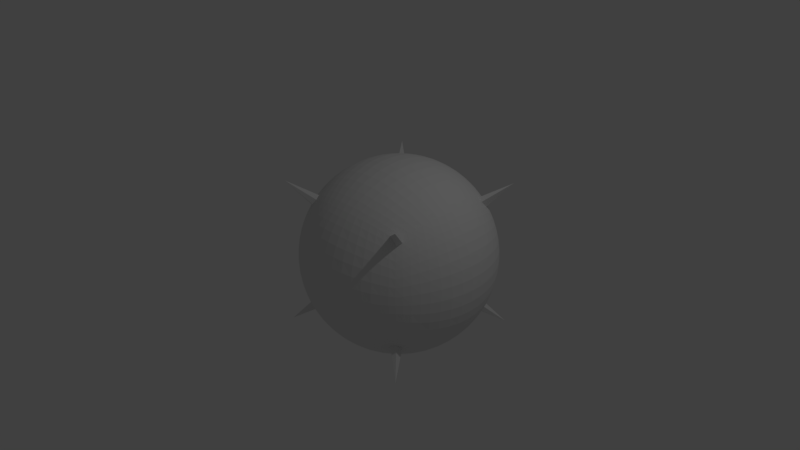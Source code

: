 # Source: CubeToSphere-17.blend  (saved by Blender 2.79.0; exported with 4.5.12 LTS)
import bpy
from mathutils import Matrix  # noqa: F401  (used for matrix-valued properties, if any)

bpy.ops.wm.read_factory_settings(use_empty=True)
scene = bpy.context.scene
scene.name = 'Scene'

# ---- collections
col_collection_1 = bpy.data.collections.new('Collection 1'); scene.collection.children.link(col_collection_1)

# ---- materials (node trees are filled in below, after node groups)
mat_material = bpy.data.materials.new('Material')
mat_material.alpha_threshold = 0.0
mat_material.use_transparent_shadow = False
mat_material.roughness = 0.5
mat_material.line_color = (0.0, 0.0, 0.0, 1.0)

# ---- material node trees

# ---- world
world_world = bpy.data.worlds.new('World'); scene.world = world_world
world_world.color = (0.05088, 0.05088, 0.05088)
world_world.use_sun_shadow = False
world_world.sun_shadow_jitter_overblur = 0.0
world_world.cycles.sampling_method = 'MANUAL'

# ---- cameras
cam_camera = bpy.data.cameras.new('Camera')
cam_camera.clip_end = 100.0
cam_camera.lens = 35.0
cam_camera.sensor_width = 32.0
cam_camera.sensor_height = 18.0
cam_camera.ortho_scale = 7.314
cam_camera.dof.focus_distance = 0.0
cam_camera.dof.aperture_fstop = 128.0

# ---- lights
light_lamp = bpy.data.lights.new('Lamp', 'POINT')
light_lamp.transmission_factor = 0.0
light_lamp.cutoff_distance = 30.0
light_lamp.energy = 100.0
light_lamp.shadow_buffer_clip_start = 1.001
light_lamp.shadow_soft_size = 0.1
light_lamp.shadow_maximum_resolution = 0.006
light_lamp.use_absolute_resolution = True

# ---- meshes
me_cube = bpy.data.meshes.new('Cube')
me_cube.from_pydata([(1.0, 1.0, -1.0), (1.0, -1.0, -1.0), (-1.0, -1.0, -1.0), (-1.0, 1.0, -1.0), (1.0, 1.0, 1.0), (1.0, -1.0, 1.0), (-1.0, -1.0, 1.0), (-1.0, 1.0, 1.0), (0.9073, -5.759e-08, -0.9073), (1.598e-07, 0.9073, -0.9073), (0.9073, 0.9073, 0.0), (-2.4e-09, -0.9073, -0.9073), (0.9073, -0.9073, 0.0), (-0.9073, 2.669e-07, -0.9073), (-0.9073, -0.9073, 0.0), (-0.9073, 0.9073, 0.0), (0.9073, -4.902e-07, 0.9073), (2.139e-07, 0.9073, 0.9073), (-4.891e-07, -0.9073, 0.9073), (-0.9073, 1.587e-07, 0.9073), (3.132e-07, 1.283, 0.0), (-1.283, 3.166e-07, 0.0), (-3.751e-07, -1.283, 0.0), (1.283, -3.717e-07, 0.0), (-1.839e-07, -2.187e-07, 1.283), (8.381e-08, 1.637e-07, -1.283), (0.8554, -0.4277, -0.8554), (-0.4277, 0.8554, -0.8554), (0.8554, 0.8554, 0.4277), (-0.4277, -0.8554, -0.8554), (0.8554, -0.8554, 0.4277), (-0.8554, 0.4277, -0.8554), (-0.8554, -0.8554, 0.4277), (-0.8554, 0.8554, 0.4277), (0.8554, -0.4277, 0.8554), (-0.4277, 0.8554, 0.8554), (-0.4277, -0.8554, 0.8554), (-0.8554, 0.4277, 0.8554), (0.8554, 0.4277, -0.8554), (0.4277, 0.8554, -0.8554), (0.8554, 0.8554, -0.4277), (0.4277, -0.8554, -0.8554), (0.8554, -0.8554, -0.4277), (-0.8554, -0.4277, -0.8554), (-0.8554, -0.8554, -0.4277), (-0.8554, 0.8554, -0.4277), (0.8554, 0.4277, 0.8554), (0.4277, 0.8554, 0.8554), (0.4277, -0.8554, 0.8554), (-0.8554, -0.4277, 0.8554), (-0.5738, 1.148, 0.0), (0.5738, 1.148, 0.0), (2.774e-07, 1.148, 0.5738), (2.432e-07, 1.148, -0.5738), (-1.148, 0.5738, 0.0), (-1.148, -0.5738, 0.0), (-1.148, 3.134e-07, -0.5738), (-1.148, 2.45e-07, 0.5738), (-0.5738, -1.148, 0.0), (0.5738, -1.148, 0.0), (-1.672e-07, -1.148, -0.5738), (-4.75e-07, -1.148, 0.5738), (1.148, -0.5738, 0.0), (1.148, 0.5738, 0.0), (1.148, -1.996e-07, -0.5738), (1.148, -4.732e-07, 0.5738), (-3.895e-07, -0.5738, 1.148), (5.513e-08, 0.5738, 1.148), (0.5738, -4.048e-07, 1.148), (-0.5738, 5.59e-09, 1.148), (-0.5738, 2.45e-07, -1.148), (0.5738, 3.979e-08, -1.148), (1.406e-07, 0.5738, -1.148), (3.802e-08, -0.5738, -1.148), (0.5238, -0.5238, -1.048), (0.5238, 0.5238, -1.048), (-0.5238, 0.5238, -1.048), (-0.5238, 0.5238, 1.048), (0.5238, 0.5238, 1.048), (0.5238, -0.5238, 1.048), (1.048, 0.5238, 0.5238), (1.048, 0.5238, -0.5238), (1.048, -0.5238, -0.5238), (0.5238, -1.048, 0.5238), (0.5238, -1.048, -0.5238), (-0.5238, -1.048, -0.5238), (-1.048, -0.5238, 0.5238), (-1.048, -0.5238, -0.5238), (-1.048, 0.5238, -0.5238), (0.5238, 1.048, -0.5238), (0.5238, 1.048, 0.5238), (-0.5238, 1.048, 0.5238), (-0.5238, 1.048, -0.5238), (-1.048, 0.5238, 0.5238), (-0.5238, -1.048, 0.5238), (1.048, -0.5238, 0.5238), (-0.5238, -0.5238, 1.048), (-0.5238, -0.5238, -1.048), (0.8015, -0.6012, -0.8015), (-0.6012, 0.8015, -0.8015), (0.8015, 0.8015, 0.6012), (-0.6012, -0.8015, -0.8015), (0.8015, -0.8015, 0.6012), (-0.8015, 0.6012, -0.8015), (-0.8015, -0.8015, 0.6012), (-0.8015, 0.8015, 0.6012), (0.8015, -0.6012, 0.8015), (-0.6012, 0.8015, 0.8015), (-0.6012, -0.8015, 0.8015), (-0.8015, 0.6012, 0.8015), (0.8934, 0.2234, -0.8934), (0.2234, 0.8934, -0.8934), (0.8934, 0.8934, -0.2234), (0.2234, -0.8934, -0.8934), (0.8934, -0.8934, -0.2234), (-0.8934, -0.2234, -0.8934), (-0.8934, -0.8934, -0.2234), (-0.8934, 0.8934, -0.2234), (0.8934, 0.2234, 0.8934), (0.2234, 0.8934, 0.8934), (0.2234, -0.8934, 0.8934), (-0.8934, -0.2234, 0.8934), (-0.7699, 1.026, 0.0), (0.3112, 1.245, 0.0), (2.454e-07, 1.026, 0.7699), (2.846e-07, 1.245, -0.3112), (-1.026, 0.7699, 0.0), (-1.245, -0.3112, 0.0), (-1.026, 2.916e-07, -0.7699), (-1.245, 2.875e-07, 0.3112), (-0.7699, -1.026, 0.0), (0.3112, -1.245, 0.0), (-7.579e-08, -1.026, -0.7699), (-4.388e-07, -1.245, 0.3112), (1.026, -0.7699, 0.0), (1.245, 0.3112, 0.0), (1.026, -1.214e-07, -0.7699), (1.245, -4.359e-07, 0.3112), (-4.505e-07, -0.7699, 1.026), (-5.858e-08, 0.3112, 1.245), (0.7699, -4.579e-07, 1.026), (-0.3112, -1.02e-07, 1.245), (-0.7699, 2.61e-07, -1.026), (0.3112, 1.02e-07, -1.245), (1.536e-07, 0.7699, -1.026), (6.198e-08, -0.3112, -1.245), (0.8934, -0.2234, -0.8934), (-0.2234, 0.8934, -0.8934), (0.8934, 0.8934, 0.2234), (-0.2234, -0.8934, -0.8934), (0.8934, -0.8934, 0.2234), (-0.8934, 0.2234, -0.8934), (-0.8934, -0.8934, 0.2234), (-0.8934, 0.8934, 0.2234), (0.8934, -0.2234, 0.8934), (-0.2234, 0.8934, 0.8934), (-0.2234, -0.8934, 0.8934), (-0.8934, 0.2234, 0.8934), (0.8015, 0.6012, -0.8015), (0.6012, 0.8015, -0.8015), (0.8015, 0.8015, -0.6012), (0.6012, -0.8015, -0.8015), (0.8015, -0.8015, -0.6012), (-0.8015, -0.6012, -0.8015), (-0.8015, -0.8015, -0.6012), (-0.8015, 0.8015, -0.6012), (0.8015, 0.6012, 0.8015), (0.6012, 0.8015, 0.8015), (0.6012, -0.8015, 0.8015), (-0.8015, -0.6012, 0.8015), (-0.3112, 1.245, 0.0), (0.7699, 1.026, 0.0), (3.031e-07, 1.245, 0.3112), (1.995e-07, 1.026, -0.7699), (-1.245, 0.3112, 0.0), (-1.026, -0.7699, 0.0), (-1.245, 3.246e-07, -0.3112), (-1.026, 1.998e-07, 0.7699), (-0.3112, -1.245, 0.0), (0.7699, -1.026, 0.0), (-2.719e-07, -1.245, -0.3112), (-4.888e-07, -1.026, 0.7699), (1.245, -0.3112, 0.0), (1.026, 0.7699, 0.0), (1.245, -2.875e-07, -0.3112), (1.026, -4.885e-07, 0.7699), (-2.997e-07, -0.3112, 1.245), (1.46e-07, 0.7699, 1.026), (0.3112, -3.246e-07, 1.245), (-0.7699, 9.278e-08, 1.026), (-0.3112, 2.133e-07, -1.245), (0.7699, -1.429e-08, -1.026), (1.176e-07, 0.3112, -1.245), (1.598e-08, -0.7699, -1.026), (0.28, -0.56, -1.12), (0.7148, -0.4765, -0.9531), (0.56, -0.28, -1.12), (0.4765, -0.7148, -0.9531), (0.28, 0.56, -1.12), (0.7148, 0.4765, -0.9531), (0.4765, 0.7148, -0.9531), (0.56, 0.28, -1.12), (-0.7148, 0.4765, -0.9531), (-0.28, 0.56, -1.12), (-0.4765, 0.7148, -0.9531), (-0.56, 0.28, -1.12), (-0.56, 0.28, 1.12), (-0.4765, 0.7148, 0.9531), (-0.28, 0.56, 1.12), (-0.7148, 0.4765, 0.9531), (0.56, 0.28, 1.12), (0.4765, 0.7148, 0.9531), (0.7148, 0.4765, 0.9531), (0.28, 0.56, 1.12), (0.4765, -0.7148, 0.9531), (0.56, -0.28, 1.12), (0.7148, -0.4765, 0.9531), (0.28, -0.56, 1.12), (1.12, 0.28, 0.56), (0.9531, 0.7148, 0.4765), (1.12, 0.56, 0.28), (0.9531, 0.4765, 0.7148), (1.12, 0.28, -0.56), (0.9531, 0.7148, -0.4765), (0.9531, 0.4765, -0.7148), (1.12, 0.56, -0.28), (0.9531, -0.7148, -0.4765), (1.12, -0.28, -0.56), (0.9531, -0.4765, -0.7148), (1.12, -0.56, -0.28), (0.28, -1.12, 0.56), (0.7148, -0.9531, 0.4765), (0.56, -1.12, 0.28), (0.4765, -0.9531, 0.7148), (0.28, -1.12, -0.56), (0.7148, -0.9531, -0.4765), (0.4765, -0.9531, -0.7148), (0.56, -1.12, -0.28), (-0.7148, -0.9531, -0.4765), (-0.28, -1.12, -0.56), (-0.4765, -0.9531, -0.7148), (-0.56, -1.12, -0.28), (-1.12, -0.28, 0.56), (-0.9531, -0.7148, 0.4765), (-1.12, -0.56, 0.28), (-0.9531, -0.4765, 0.7148), (-1.12, -0.28, -0.56), (-0.9531, -0.7148, -0.4765), (-0.9531, -0.4765, -0.7148), (-1.12, -0.56, -0.28), (-0.9531, 0.7148, -0.4765), (-1.12, 0.28, -0.56), (-0.9531, 0.4765, -0.7148), (-1.12, 0.56, -0.28), (0.28, 1.12, -0.56), (0.7148, 0.9531, -0.4765), (0.56, 1.12, -0.28), (0.4765, 0.9531, -0.7148), (0.28, 1.12, 0.56), (0.7148, 0.9531, 0.4765), (0.4765, 0.9531, 0.7148), (0.56, 1.12, 0.28), (-0.7148, 0.9531, 0.4765), (-0.28, 1.12, 0.56), (-0.4765, 0.9531, 0.7148), (-0.56, 1.12, 0.28), (-0.7148, 0.9531, -0.4765), (-0.28, 1.12, -0.56), (-0.56, 1.12, -0.28), (-0.4765, 0.9531, -0.7148), (-0.9531, 0.7148, 0.4765), (-1.12, 0.28, 0.56), (-1.12, 0.56, 0.28), (-0.9531, 0.4765, 0.7148), (-0.7148, -0.9531, 0.4765), (-0.28, -1.12, 0.56), (-0.56, -1.12, 0.28), (-0.4765, -0.9531, 0.7148), (0.9531, -0.7148, 0.4765), (1.12, -0.28, 0.56), (1.12, -0.56, 0.28), (0.9531, -0.4765, 0.7148), (-0.4765, -0.7148, 0.9531), (-0.56, -0.28, 1.12), (-0.28, -0.56, 1.12), (-0.7148, -0.4765, 0.9531), (-0.7148, -0.4765, -0.9531), (-0.28, -0.56, -1.12), (-0.56, -0.28, -1.12), (-0.4765, -0.7148, -0.9531), (-0.2516, -0.7549, -1.007), (-0.3024, -0.3024, -1.21), (-0.7549, -0.2516, -1.007), (-0.7549, -0.2516, 1.007), (-0.3024, -0.3024, 1.21), (-0.2516, -0.7549, 1.007), (1.007, -0.2516, 0.7549), (1.21, -0.3024, 0.3024), (1.007, -0.7549, 0.2516), (-0.2516, -1.007, 0.7549), (-0.3024, -1.21, 0.3024), (-0.7549, -1.007, 0.2516), (-1.007, 0.2516, 0.7549), (-1.21, 0.3024, 0.3024), (-1.007, 0.7549, 0.2516), (-0.2516, 1.007, -0.7549), (-0.3024, 1.21, -0.3024), (-0.7549, 1.007, -0.2516), (-0.3024, 1.21, 0.3024), (-0.2516, 1.007, 0.7549), (-0.6601, 0.8802, 0.6601), (0.7549, 1.007, 0.2516), (0.6601, 0.8802, 0.6601), (0.2516, 1.007, 0.7549), (0.6601, 0.8802, -0.6601), (0.7549, 1.007, -0.2516), (0.3024, 1.21, -0.3024), (-1.21, 0.3024, -0.3024), (-1.007, 0.2516, -0.7549), (-0.8802, 0.6601, -0.6601), (-1.007, -0.7549, -0.2516), (-0.8802, -0.6601, -0.6601), (-1.007, -0.2516, -0.7549), (-0.8802, -0.6601, 0.6601), (-1.007, -0.7549, 0.2516), (-1.21, -0.3024, 0.3024), (-0.3024, -1.21, -0.3024), (-0.2516, -1.007, -0.7549), (-0.6601, -0.8802, -0.6601), (0.7549, -1.007, -0.2516), (0.6601, -0.8802, -0.6601), (0.2516, -1.007, -0.7549), (0.6601, -0.8802, 0.6601), (0.7549, -1.007, 0.2516), (0.3024, -1.21, 0.3024), (1.21, -0.3024, -0.3024), (1.007, -0.2516, -0.7549), (0.8802, -0.6601, -0.6601), (1.007, 0.7549, -0.2516), (0.8802, 0.6601, -0.6601), (1.007, 0.2516, -0.7549), (0.8802, 0.6601, 0.6601), (1.007, 0.7549, 0.2516), (1.21, 0.3024, 0.3024), (0.3024, -0.3024, 1.21), (0.7549, -0.2516, 1.007), (0.6601, -0.6601, 0.8802), (0.2516, 0.7549, 1.007), (0.6601, 0.6601, 0.8802), (0.7549, 0.2516, 1.007), (-0.6601, 0.6601, 0.8802), (-0.2516, 0.7549, 1.007), (-0.3024, 0.3024, 1.21), (-0.3024, 0.3024, -1.21), (-0.2516, 0.7549, -1.007), (-0.6601, 0.6601, -0.8802), (0.7549, 0.2516, -1.007), (0.6601, 0.6601, -0.8802), (0.2516, 0.7549, -1.007), (0.6601, -0.6601, -0.8802), (0.7549, -0.2516, -1.007), (0.3024, -0.3024, -1.21), (0.2516, -0.7549, -1.007), (0.3024, 0.3024, -1.21), (-0.7549, 0.2516, -1.007), (-0.7549, 0.2516, 1.007), (0.3024, 0.3024, 1.21), (0.2516, -0.7549, 1.007), (1.007, 0.2516, 0.7549), (1.21, 0.3024, -0.3024), (1.007, -0.7549, -0.2516), (0.2516, -1.007, 0.7549), (0.3024, -1.21, -0.3024), (-0.7549, -1.007, -0.2516), (-1.007, -0.2516, 0.7549), (-1.21, -0.3024, -0.3024), (-1.007, 0.7549, -0.2516), (0.2516, 1.007, -0.7549), (0.3024, 1.21, 0.3024), (-0.7549, 1.007, 0.2516), (-0.6601, 0.8802, -0.6601), (-0.8802, 0.6601, 0.6601), (-0.6601, -0.8802, 0.6601), (0.8802, -0.6601, 0.6601), (-0.6601, -0.6601, 0.8802), (-0.6601, -0.6601, -0.8802), (0.7715, -0.6751, -0.7715), (-0.6751, 0.7715, -0.7715), (0.7715, 0.7715, 0.6751), (-0.6751, -0.7715, -0.7715), (0.7715, -0.7715, 0.6751), (-0.7715, 0.6751, -0.7715), (-0.7715, -0.7715, 0.6751), (-0.7715, 0.7715, 0.6751), (0.7715, -0.6751, 0.7715), (-0.6751, 0.7715, 0.7715), (-0.6751, -0.7715, 0.7715), (-0.7715, 0.6751, 0.7715), (0.9038, 0.113, -0.9038), (0.113, 0.9038, -0.9038), (0.9038, 0.9038, -0.113), (0.113, -0.9038, -0.9038), (0.9038, -0.9038, -0.113), (-0.9038, -0.113, -0.9038), (-0.9038, -0.9038, -0.113), (-0.9038, 0.9038, -0.113), (0.9038, 0.113, 0.9038), (0.113, 0.9038, 0.9038), (0.113, -0.9038, 0.9038), (-0.9038, -0.113, 0.9038), (-0.8449, 0.9656, 0.0), (0.1591, 1.273, 0.0), (2.293e-07, 0.9656, 0.8449), (3.011e-07, 1.273, -0.1591), (-0.9656, 0.8449, 0.0), (-1.273, -0.1591, 0.0), (-0.9656, 2.793e-07, -0.8449), (-1.273, 3.044e-07, 0.1591), (-0.8449, -0.9656, 0.0), (0.1591, -1.273, 0.0), (-3.686e-08, -0.9656, -0.8449), (-4.103e-07, -1.273, 0.1591), (0.9656, -0.8449, 0.0), (1.273, 0.1591, 0.0), (0.9656, -8.764e-08, -0.8449), (1.273, -4.07e-07, 0.1591), (-4.721e-07, -0.8449, 0.9656), (-1.21e-07, 0.1591, 1.273), (0.8449, -4.761e-07, 0.9656), (-0.1591, -1.604e-07, 1.273), (-0.8449, 2.649e-07, -0.9656), (0.1591, 1.337e-07, -1.273), (1.574e-07, 0.8449, -0.9656), (7.347e-08, -0.1591, -1.273), (0.877, -0.3289, -0.877), (-0.3289, 0.877, -0.877), (0.877, 0.877, 0.3289), (-0.3289, -0.877, -0.877), (0.877, -0.877, 0.3289), (-0.877, 0.3289, -0.877), (-0.877, -0.877, 0.3289), (-0.877, 0.877, 0.3289), (0.877, -0.3289, 0.877), (-0.3289, 0.877, 0.877), (-0.3289, -0.877, 0.877), (-0.877, 0.3289, 0.877), (0.8299, 0.5187, -0.8299), (0.5187, 0.8299, -0.8299), (0.8299, 0.8299, -0.5187), (0.5187, -0.8299, -0.8299), (0.8299, -0.8299, -0.5187), (-0.8299, -0.5187, -0.8299), (-0.8299, -0.8299, -0.5187), (-0.8299, 0.8299, -0.5187), (0.8299, 0.5187, 0.8299), (0.5187, 0.8299, 0.8299), (0.5187, -0.8299, 0.8299), (-0.8299, -0.5187, 0.8299), (-0.4505, 1.201, 0.0), (0.68, 1.088, 0.0), (2.916e-07, 1.201, 0.4505), (2.212e-07, 1.088, -0.68), (-1.201, 0.4505, 0.0), (-1.088, -0.68, 0.0), (-1.201, 3.209e-07, -0.4505), (-1.088, 2.222e-07, 0.68), (-0.4505, -1.201, 0.0), (0.68, -1.088, 0.0), (-2.186e-07, -1.201, -0.4505), (-4.841e-07, -1.088, 0.68), (1.201, -0.4505, 0.0), (1.088, 0.68, 0.0), (1.201, -2.43e-07, -0.4505), (1.088, -4.831e-07, 0.68), (-3.484e-07, -0.4505, 1.201), (1.036e-07, 0.68, 1.088), (0.4505, -3.683e-07, 1.201), (-0.68, 5.197e-08, 1.088), (-0.4505, 2.314e-07, -1.201), (0.68, 1.144e-08, -1.088), (1.305e-07, 0.4505, -1.201), (2.66e-08, -0.68, -1.088), (0.1426, -0.5703, -1.141), (0.6261, -0.5009, -1.002), (0.5703, -0.1426, -1.141), (0.5009, -0.6261, -1.002), (0.1426, 0.5703, -1.141), (0.6261, 0.5009, -1.002), (0.4519, 0.7908, -0.9038), (0.544, 0.408, -1.088), (-0.7908, 0.4519, -0.9038), (-0.408, 0.544, -1.088), (-0.4519, 0.7908, -0.9038), (-0.544, 0.408, -1.088), (-0.5703, 0.1426, 1.141), (-0.5009, 0.6261, 1.002), (-0.1426, 0.5703, 1.141), (-0.6261, 0.5009, 1.002), (0.5703, 0.1426, 1.141), (0.5009, 0.6261, 1.002), (0.7908, 0.4519, 0.9038), (0.408, 0.544, 1.088), (0.4519, -0.7908, 0.9038), (0.544, -0.408, 1.088), (0.7908, -0.4519, 0.9038), (0.408, -0.544, 1.088), (1.141, 0.1426, 0.5703), (1.002, 0.6261, 0.5009), (1.141, 0.5703, 0.1426), (1.002, 0.5009, 0.6261), (1.141, 0.1426, -0.5703), (1.002, 0.6261, -0.5009), (0.9038, 0.4519, -0.7908), (1.088, 0.544, -0.408), (0.9038, -0.7908, -0.4519), (1.088, -0.408, -0.544), (0.9038, -0.4519, -0.7908), (1.088, -0.544, -0.408), (0.1426, -1.141, 0.5703), (0.6261, -1.002, 0.5009), (0.5703, -1.141, 0.1426), (0.5009, -1.002, 0.6261), (0.1426, -1.141, -0.5703), (0.6261, -1.002, -0.5009), (0.4519, -0.9038, -0.7908), (0.544, -1.088, -0.408), (-0.7908, -0.9038, -0.4519), (-0.408, -1.088, -0.544), (-0.4519, -0.9038, -0.7908), (-0.544, -1.088, -0.408), (-1.141, -0.1426, 0.5703), (-1.002, -0.6261, 0.5009), (-1.141, -0.5703, 0.1426), (-1.002, -0.5009, 0.6261), (-1.141, -0.1426, -0.5703), (-1.002, -0.6261, -0.5009), (-0.9038, -0.4519, -0.7908), (-1.088, -0.544, -0.408), (-0.9038, 0.7908, -0.4519), (-1.088, 0.408, -0.544), (-0.9038, 0.4519, -0.7908), (-1.088, 0.544, -0.408), (0.1426, 1.141, -0.5703), (0.6261, 1.002, -0.5009), (0.5703, 1.141, -0.1426), (0.5009, 1.002, -0.6261), (0.1426, 1.141, 0.5703), (0.6261, 1.002, 0.5009), (0.4519, 0.9038, 0.7908), (0.544, 1.088, 0.408), (-0.7908, 0.9038, 0.4519), (-0.408, 1.088, 0.544), (-0.4519, 0.9038, 0.7908), (-0.544, 1.088, 0.408), (-0.7908, 0.9038, -0.4519), (-0.408, 1.088, -0.544), (-0.5703, 1.141, -0.1426), (-0.5009, 1.002, -0.6261), (-0.9038, 0.7908, 0.4519), (-1.088, 0.408, 0.544), (-1.141, 0.5703, 0.1426), (-1.002, 0.5009, 0.6261), (-0.7908, -0.9038, 0.4519), (-0.408, -1.088, 0.544), (-0.5703, -1.141, 0.1426), (-0.5009, -1.002, 0.6261), (0.9038, -0.7908, 0.4519), (1.088, -0.408, 0.544), (1.141, -0.5703, 0.1426), (1.002, -0.5009, 0.6261), (-0.4519, -0.7908, 0.9038), (-0.544, -0.408, 1.088), (-0.1426, -0.5703, 1.141), (-0.6261, -0.5009, 1.002), (-0.7908, -0.4519, -0.9038), (-0.408, -0.544, -1.088), (-0.5703, -0.1426, -1.141), (-0.5009, -0.6261, -1.002), (0.8299, -0.5187, -0.8299), (-0.5187, 0.8299, -0.8299), (0.8299, 0.8299, 0.5187), (-0.5187, -0.8299, -0.8299), (0.8299, -0.8299, 0.5187), (-0.8299, 0.5187, -0.8299), (-0.8299, -0.8299, 0.5187), (-0.8299, 0.8299, 0.5187), (0.8299, -0.5187, 0.8299), (-0.5187, 0.8299, 0.8299), (-0.5187, -0.8299, 0.8299), (-0.8299, 0.5187, 0.8299), (0.877, 0.3289, -0.877), (0.3289, 0.877, -0.877), (0.877, 0.877, -0.3289), (0.3289, -0.877, -0.877), (0.877, -0.877, -0.3289), (-0.877, -0.3289, -0.877), (-0.877, -0.877, -0.3289), (-0.877, 0.877, -0.3289), (0.877, 0.3289, 0.877), (0.3289, 0.877, 0.877), (0.3289, -0.877, 0.877), (-0.877, -0.3289, 0.877), (-0.68, 1.088, 0.0), (0.4505, 1.201, 0.0), (2.617e-07, 1.088, 0.68), (2.648e-07, 1.201, -0.4505), (-1.088, 0.68, 0.0), (-1.201, -0.4505, 0.0), (-1.088, 3.033e-07, -0.68), (-1.201, 2.672e-07, 0.4505), (-0.68, -1.088, 0.0), (0.4505, -1.201, 0.0), (-1.193e-07, -1.088, -0.68), (-4.602e-07, -1.201, 0.4505), (1.088, -0.68, 0.0), (1.201, 0.4505, 0.0), (1.088, -1.588e-07, -0.68), (1.201, -4.578e-07, 0.4505), (-4.233e-07, -0.68, 1.088), (7.382e-10, 0.4505, 1.201), (0.68, -4.344e-07, 1.088), (-0.4505, -4.608e-08, 1.201), (-0.68, 2.546e-07, -1.088), (0.4505, 7.028e-08, -1.201), (1.482e-07, 0.68, -1.088), (4.997e-08, -0.4505, -1.201), (0.9038, -0.113, -0.9038), (-0.113, 0.9038, -0.9038), (0.9038, 0.9038, 0.113), (-0.113, -0.9038, -0.9038), (0.9038, -0.9038, 0.113), (-0.9038, 0.113, -0.9038), (-0.9038, -0.9038, 0.113), (-0.9038, 0.9038, 0.113), (0.9038, -0.113, 0.9038), (-0.113, 0.9038, 0.9038), (-0.113, -0.9038, 0.9038), (-0.9038, 0.113, 0.9038), (0.7715, 0.6751, -0.7715), (0.6751, 0.7715, -0.7715), (0.7715, 0.7715, -0.6751), (0.6751, -0.7715, -0.7715), (0.7715, -0.7715, -0.6751), (-0.7715, -0.6751, -0.7715), (-0.7715, -0.7715, -0.6751), (-0.7715, 0.7715, -0.6751), (0.7715, 0.6751, 0.7715), (0.6751, 0.7715, 0.7715), (0.6751, -0.7715, 0.7715), (-0.7715, -0.6751, 0.7715), (-0.1591, 1.273, 0.0), (0.8449, 0.9656, 0.0), (3.106e-07, 1.273, 0.1591), (1.79e-07, 0.9656, -0.8449), (-1.273, 0.1591, 0.0), (-0.9656, -0.8449, 0.0), (-1.273, 3.234e-07, -0.1591), (-0.9656, 1.786e-07, 0.8449), (-0.1591, -1.273, 0.0), (0.8449, -0.9656, 0.0), (-3.249e-07, -1.273, -0.1591), (-4.901e-07, -0.9656, 0.8449), (1.273, -0.1591, 0.0), (0.9656, 0.8449, 0.0), (1.273, -3.312e-07, -0.1591), (0.9656, -4.905e-07, 0.8449), (-2.443e-07, -0.1591, 1.273), (1.826e-07, 0.8449, 0.9656), (0.1591, -2.742e-07, 1.273), (-0.8449, 1.282e-07, 0.9656), (-0.1591, 1.906e-07, -1.273), (0.8449, -3.727e-08, -0.9656), (1.019e-07, 0.1591, -1.273), (6.305e-09, -0.8449, -0.9656), (0.408, -0.544, -1.088), (0.7908, -0.4519, -0.9038), (0.544, -0.408, -1.088), (0.4519, -0.7908, -0.9038), (0.408, 0.544, -1.088), (0.7908, 0.4519, -0.9038), (0.5009, 0.6261, -1.002), (0.5703, 0.1426, -1.141), (-0.6261, 0.5009, -1.002), (-0.1426, 0.5703, -1.141), (-0.5009, 0.6261, -1.002), (-0.5703, 0.1426, -1.141), (-0.544, 0.408, 1.088), (-0.4519, 0.7908, 0.9038), (-0.408, 0.544, 1.088), (-0.7908, 0.4519, 0.9038), (0.544, 0.408, 1.088), (0.4519, 0.7908, 0.9038), (0.6261, 0.5009, 1.002), (0.1426, 0.5703, 1.141), (0.5009, -0.6261, 1.002), (0.5703, -0.1426, 1.141), (0.6261, -0.5009, 1.002), (0.1426, -0.5703, 1.141), (1.088, 0.408, 0.544), (0.9038, 0.7908, 0.4519), (1.088, 0.544, 0.408), (0.9038, 0.4519, 0.7908), (1.088, 0.408, -0.544), (0.9038, 0.7908, -0.4519), (1.002, 0.5009, -0.6261), (1.141, 0.5703, -0.1426), (1.002, -0.6261, -0.5009), (1.141, -0.1426, -0.5703), (1.002, -0.5009, -0.6261), (1.141, -0.5703, -0.1426), (0.408, -1.088, 0.544), (0.7908, -0.9038, 0.4519), (0.544, -1.088, 0.408), (0.4519, -0.9038, 0.7908), (0.408, -1.088, -0.544), (0.7908, -0.9038, -0.4519), (0.5009, -1.002, -0.6261), (0.5703, -1.141, -0.1426), (-0.6261, -1.002, -0.5009), (-0.1426, -1.141, -0.5703), (-0.5009, -1.002, -0.6261), (-0.5703, -1.141, -0.1426), (-1.088, -0.408, 0.544), (-0.9038, -0.7908, 0.4519), (-1.088, -0.544, 0.408), (-0.9038, -0.4519, 0.7908), (-1.088, -0.408, -0.544), (-0.9038, -0.7908, -0.4519), (-1.002, -0.5009, -0.6261), (-1.141, -0.5703, -0.1426), (-1.002, 0.6261, -0.5009), (-1.141, 0.1426, -0.5703), (-1.002, 0.5009, -0.6261), (-1.141, 0.5703, -0.1426), (0.408, 1.088, -0.544), (0.7908, 0.9038, -0.4519), (0.544, 1.088, -0.408), (0.4519, 0.9038, -0.7908), (0.408, 1.088, 0.544), (0.7908, 0.9038, 0.4519), (0.5009, 1.002, 0.6261), (0.5703, 1.141, 0.1426), (-0.6261, 1.002, 0.5009), (-0.1426, 1.141, 0.5703), (-0.5009, 1.002, 0.6261), (-0.5703, 1.141, 0.1426), (-0.6261, 1.002, -0.5009), (-0.1426, 1.141, -0.5703), (-0.544, 1.088, -0.408), (-0.4519, 0.9038, -0.7908), (-1.002, 0.6261, 0.5009), (-1.141, 0.1426, 0.5703), (-1.088, 0.544, 0.408), (-0.9038, 0.4519, 0.7908), (-0.6261, -1.002, 0.5009), (-0.1426, -1.141, 0.5703), (-0.544, -1.088, 0.408), (-0.4519, -0.9038, 0.7908), (1.002, -0.6261, 0.5009), (1.141, -0.1426, 0.5703), (1.088, -0.544, 0.408), (0.9038, -0.4519, 0.7908), (-0.5009, -0.6261, 1.002), (-0.5703, -0.1426, 1.141), (-0.408, -0.544, 1.088), (-0.7908, -0.4519, 0.9038), (-0.6261, -0.5009, -1.002), (-0.1426, -0.5703, -1.141), (-0.544, -0.408, -1.088), (-0.4519, -0.7908, -0.9038), (-0.3687, -0.7374, -0.9832), (-0.1277, -0.766, -1.021), (-0.2661, -0.6653, -1.064), (-0.2372, -0.8304, -0.949), (-0.4387, -0.2924, -1.17), (-0.1545, -0.3089, -1.236), (-0.3089, -0.1545, -1.236), (-0.2924, -0.4387, -1.17), (-0.8304, -0.2372, -0.949), (-0.6653, -0.2661, -1.064), (-0.766, -0.1277, -1.021), (-0.7374, -0.3687, -0.9832), (-0.7374, -0.3687, 0.9832), (-0.766, -0.1277, 1.021), (-0.6653, -0.2661, 1.064), (-0.8304, -0.2372, 0.949), (-0.2924, -0.4387, 1.17), (-0.3089, -0.1545, 1.236), (-0.1545, -0.3089, 1.236), (-0.4387, -0.2924, 1.17), (-0.2372, -0.8304, 0.949), (-0.2661, -0.6653, 1.064), (-0.1277, -0.766, 1.021), (-0.3687, -0.7374, 0.9832), (0.9832, -0.3687, 0.7374), (1.021, -0.1277, 0.766), (1.064, -0.2661, 0.6653), (0.949, -0.2372, 0.8304), (1.17, -0.4387, 0.2924), (1.236, -0.1545, 0.3089), (1.236, -0.3089, 0.1545), (1.17, -0.2924, 0.4387), (0.949, -0.8304, 0.2372), (1.064, -0.6653, 0.2661), (1.021, -0.766, 0.1277), (0.9832, -0.7374, 0.3687), (-0.3687, -0.9832, 0.7374), (-0.1277, -1.021, 0.766), (-0.2661, -1.064, 0.6653), (-0.2372, -0.949, 0.8304), (-0.4387, -1.17, 0.2924), (-0.1545, -1.236, 0.3089), (-0.3089, -1.236, 0.1545), (-0.2924, -1.17, 0.4387), (-0.8304, -0.949, 0.2372), (-0.6653, -1.064, 0.2661), (-0.766, -1.021, 0.1277), (-0.7374, -0.9832, 0.3687), (-0.9832, 0.3687, 0.7374), (-1.021, 0.1277, 0.766), (-1.064, 0.2661, 0.6653), (-0.949, 0.2372, 0.8304), (-1.17, 0.4387, 0.2924), (-1.236, 0.1545, 0.3089), (-1.236, 0.3089, 0.1545), (-1.17, 0.2924, 0.4387), (-0.949, 0.8304, 0.2372), (-1.064, 0.6653, 0.2661), (-1.021, 0.766, 0.1277), (-0.9832, 0.7374, 0.3687), (-0.3687, 0.9832, -0.7374), (-0.1277, 1.021, -0.766), (-0.2661, 1.064, -0.6653), (-0.2372, 0.949, -0.8304), (-0.4387, 1.17, -0.2924), (-0.1545, 1.236, -0.3089), (-0.3089, 1.236, -0.1545), (-0.2924, 1.17, -0.4387), (-0.8304, 0.949, -0.2372), (-0.6653, 1.064, -0.2661), (-0.766, 1.021, -0.1277), (-0.7374, 0.9832, -0.3687), (-0.4387, 1.17, 0.2924), (-0.1545, 1.236, 0.3089), (-0.2924, 1.17, 0.4387), (-0.3089, 1.236, 0.1545), (-0.3687, 0.9832, 0.7374), (-0.1277, 1.021, 0.766), (-0.2372, 0.949, 0.8304), (-0.2661, 1.064, 0.6653), (-0.7358, 0.8409, 0.6307), (-0.5738, 0.9181, 0.6886), (-0.6307, 0.8409, 0.7358), (-0.6886, 0.9181, 0.5738), (0.6653, 1.064, 0.2661), (0.8304, 0.949, 0.2372), (0.7374, 0.9832, 0.3687), (0.766, 1.021, 0.1277), (0.5738, 0.9181, 0.6886), (0.7358, 0.8409, 0.6307), (0.6307, 0.8409, 0.7358), (0.6886, 0.9181, 0.5738), (0.1277, 1.021, 0.766), (0.3687, 0.9832, 0.7374), (0.2372, 0.949, 0.8304), (0.2661, 1.064, 0.6653), (0.5738, 0.9181, -0.6886), (0.7358, 0.8409, -0.6307), (0.6886, 0.9181, -0.5738), (0.6307, 0.8409, -0.7358), (0.6653, 1.064, -0.2661), (0.8304, 0.949, -0.2372), (0.766, 1.021, -0.1277), (0.7374, 0.9832, -0.3687), (0.1545, 1.236, -0.3089), (0.4387, 1.17, -0.2924), (0.3089, 1.236, -0.1545), (0.2924, 1.17, -0.4387), (-1.17, 0.4387, -0.2924), (-1.236, 0.1545, -0.3089), (-1.17, 0.2924, -0.4387), (-1.236, 0.3089, -0.1545), (-0.9832, 0.3687, -0.7374), (-1.021, 0.1277, -0.766), (-0.949, 0.2372, -0.8304), (-1.064, 0.2661, -0.6653), (-0.8409, 0.7358, -0.6307), (-0.9181, 0.5738, -0.6886), (-0.8409, 0.6307, -0.7358), (-0.9181, 0.6886, -0.5738), (-1.064, -0.6653, -0.2661), (-0.949, -0.8304, -0.2372), (-0.9832, -0.7374, -0.3687), (-1.021, -0.766, -0.1277), (-0.9181, -0.5738, -0.6886), (-0.8409, -0.7358, -0.6307), (-0.8409, -0.6307, -0.7358), (-0.9181, -0.6886, -0.5738), (-1.021, -0.1277, -0.766), (-0.9832, -0.3687, -0.7374), (-0.949, -0.2372, -0.8304), (-1.064, -0.2661, -0.6653), (-0.9181, -0.5738, 0.6886), (-0.8409, -0.7358, 0.6307), (-0.9181, -0.6886, 0.5738), (-0.8409, -0.6307, 0.7358), (-1.064, -0.6653, 0.2661), (-0.949, -0.8304, 0.2372), (-1.021, -0.766, 0.1277), (-0.9832, -0.7374, 0.3687), (-1.236, -0.1545, 0.3089), (-1.17, -0.4387, 0.2924), (-1.236, -0.3089, 0.1545), (-1.17, -0.2924, 0.4387), (-0.4387, -1.17, -0.2924), (-0.1545, -1.236, -0.3089), (-0.2924, -1.17, -0.4387), (-0.3089, -1.236, -0.1545), (-0.3687, -0.9832, -0.7374), (-0.1277, -1.021, -0.766), (-0.2372, -0.949, -0.8304), (-0.2661, -1.064, -0.6653), (-0.7358, -0.8409, -0.6307), (-0.5738, -0.9181, -0.6886), (-0.6307, -0.8409, -0.7358), (-0.6886, -0.9181, -0.5738), (0.6653, -1.064, -0.2661), (0.8304, -0.949, -0.2372), (0.7374, -0.9832, -0.3687), (0.766, -1.021, -0.1277), (0.5738, -0.9181, -0.6886), (0.7358, -0.8409, -0.6307), (0.6307, -0.8409, -0.7358), (0.6886, -0.9181, -0.5738), (0.1277, -1.021, -0.766), (0.3687, -0.9832, -0.7374), (0.2372, -0.949, -0.8304), (0.2661, -1.064, -0.6653), (0.5738, -0.9181, 0.6886), (0.7358, -0.8409, 0.6307), (0.6886, -0.9181, 0.5738), (0.6307, -0.8409, 0.7358), (0.6653, -1.064, 0.2661), (0.8304, -0.949, 0.2372), (0.766, -1.021, 0.1277), (0.7374, -0.9832, 0.3687), (0.1545, -1.236, 0.3089), (0.4387, -1.17, 0.2924), (0.3089, -1.236, 0.1545), (0.2924, -1.17, 0.4387), (1.17, -0.4387, -0.2924), (1.236, -0.1545, -0.3089), (1.17, -0.2924, -0.4387), (1.236, -0.3089, -0.1545), (0.9832, -0.3687, -0.7374), (1.021, -0.1277, -0.766), (0.949, -0.2372, -0.8304), (1.064, -0.2661, -0.6653), (0.8409, -0.7358, -0.6307), (0.9181, -0.5738, -0.6886), (0.8409, -0.6307, -0.7358), (0.9181, -0.6886, -0.5738), (1.064, 0.6653, -0.2661), (0.949, 0.8304, -0.2372), (0.9832, 0.7374, -0.3687), (1.021, 0.766, -0.1277), (0.9181, 0.5738, -0.6886), (0.8409, 0.7358, -0.6307), (0.8409, 0.6307, -0.7358), (0.9181, 0.6886, -0.5738), (1.021, 0.1277, -0.766), (0.9832, 0.3687, -0.7374), (0.949, 0.2372, -0.8304), (1.064, 0.2661, -0.6653), (0.9181, 0.5738, 0.6886), (0.8409, 0.7358, 0.6307), (0.9181, 0.6886, 0.5738), (0.8409, 0.6307, 0.7358), (1.064, 0.6653, 0.2661), (0.949, 0.8304, 0.2372), (1.021, 0.766, 0.1277), (0.9832, 0.7374, 0.3687), (1.236, 0.1545, 0.3089), (1.17, 0.4387, 0.2924), (1.236, 0.3089, 0.1545), (1.17, 0.2924, 0.4387), (0.2924, -0.4387, 1.17), (0.3089, -0.1545, 1.236), (0.4387, -0.2924, 1.17), (0.1545, -0.3089, 1.236), (0.7374, -0.3687, 0.9832), (0.766, -0.1277, 1.021), (0.8304, -0.2372, 0.949), (0.6653, -0.2661, 1.064), (0.6307, -0.7358, 0.8409), (0.6886, -0.5738, 0.9181), (0.7358, -0.6307, 0.8409), (0.5738, -0.6886, 0.9181), (0.2661, 0.6653, 1.064), (0.2372, 0.8304, 0.949), (0.3687, 0.7374, 0.9832), (0.1277, 0.766, 1.021), (0.6886, 0.5738, 0.9181), (0.6307, 0.7358, 0.8409), (0.7358, 0.6307, 0.8409), (0.5738, 0.6886, 0.9181), (0.766, 0.1277, 1.021), (0.7374, 0.3687, 0.9832), (0.8304, 0.2372, 0.949), (0.6653, 0.2661, 1.064), (-0.6886, 0.5738, 0.9181), (-0.6307, 0.7358, 0.8409), (-0.5738, 0.6886, 0.9181), (-0.7358, 0.6307, 0.8409), (-0.2661, 0.6653, 1.064), (-0.2372, 0.8304, 0.949), (-0.1277, 0.766, 1.021), (-0.3687, 0.7374, 0.9832), (-0.3089, 0.1545, 1.236), (-0.2924, 0.4387, 1.17), (-0.1545, 0.3089, 1.236), (-0.4387, 0.2924, 1.17), (-0.4387, 0.2924, -1.17), (-0.1545, 0.3089, -1.236), (-0.2924, 0.4387, -1.17), (-0.3089, 0.1545, -1.236), (-0.3687, 0.7374, -0.9832), (-0.1277, 0.766, -1.021), (-0.2372, 0.8304, -0.949), (-0.2661, 0.6653, -1.064), (-0.7358, 0.6307, -0.8409), (-0.5738, 0.6886, -0.9181), (-0.6307, 0.7358, -0.8409), (-0.6886, 0.5738, -0.9181), (0.6653, 0.2661, -1.064), (0.8304, 0.2372, -0.949), (0.7374, 0.3687, -0.9832), (0.766, 0.1277, -1.021), (0.5738, 0.6886, -0.9181), (0.7358, 0.6307, -0.8409), (0.6307, 0.7358, -0.8409), (0.6886, 0.5738, -0.9181), (0.1277, 0.766, -1.021), (0.3687, 0.7374, -0.9832), (0.2372, 0.8304, -0.949), (0.2661, 0.6653, -1.064), (0.5738, -0.6886, -0.9181), (0.7358, -0.6307, -0.8409), (0.6886, -0.5738, -0.9181), (0.6307, -0.7358, -0.8409), (0.6653, -0.2661, -1.064), (0.8304, -0.2372, -0.949), (0.766, -0.1277, -1.021), (0.7374, -0.3687, -0.9832), (0.1545, -0.3089, -1.236), (0.4387, -0.2924, -1.17), (0.3089, -0.1545, -1.236), (0.2924, -0.4387, -1.17), (0.1277, -0.766, -1.021), (0.3687, -0.7374, -0.9832), (0.2661, -0.6653, -1.064), (0.2372, -0.8304, -0.949), (0.1545, 0.3089, -1.236), (0.4387, 0.2924, -1.17), (0.2924, 0.4387, -1.17), (0.3089, 0.1545, -1.236), (-0.8304, 0.2372, -0.949), (-0.6653, 0.2661, -1.064), (-0.7374, 0.3687, -0.9832), (-0.766, 0.1277, -1.021), (-0.766, 0.1277, 1.021), (-0.7374, 0.3687, 0.9832), (-0.6653, 0.2661, 1.064), (-0.8304, 0.2372, 0.949), (0.3089, 0.1545, 1.236), (0.2924, 0.4387, 1.17), (0.4387, 0.2924, 1.17), (0.1545, 0.3089, 1.236), (0.2372, -0.8304, 0.949), (0.2661, -0.6653, 1.064), (0.3687, -0.7374, 0.9832), (0.1277, -0.766, 1.021), (1.021, 0.1277, 0.766), (0.9832, 0.3687, 0.7374), (1.064, 0.2661, 0.6653), (0.949, 0.2372, 0.8304), (1.236, 0.1545, -0.3089), (1.17, 0.4387, -0.2924), (1.17, 0.2924, -0.4387), (1.236, 0.3089, -0.1545), (0.949, -0.8304, -0.2372), (1.064, -0.6653, -0.2661), (0.9832, -0.7374, -0.3687), (1.021, -0.766, -0.1277), (0.1277, -1.021, 0.766), (0.3687, -0.9832, 0.7374), (0.2661, -1.064, 0.6653), (0.2372, -0.949, 0.8304), (0.1545, -1.236, -0.3089), (0.4387, -1.17, -0.2924), (0.2924, -1.17, -0.4387), (0.3089, -1.236, -0.1545), (-0.8304, -0.949, -0.2372), (-0.6653, -1.064, -0.2661), (-0.7374, -0.9832, -0.3687), (-0.766, -1.021, -0.1277), (-1.021, -0.1277, 0.766), (-0.9832, -0.3687, 0.7374), (-1.064, -0.2661, 0.6653), (-0.949, -0.2372, 0.8304), (-1.236, -0.1545, -0.3089), (-1.17, -0.4387, -0.2924), (-1.17, -0.2924, -0.4387), (-1.236, -0.3089, -0.1545), (-0.949, 0.8304, -0.2372), (-1.064, 0.6653, -0.2661), (-0.9832, 0.7374, -0.3687), (-1.021, 0.766, -0.1277), (0.1277, 1.021, -0.766), (0.3687, 0.9832, -0.7374), (0.2661, 1.064, -0.6653), (0.2372, 0.949, -0.8304), (0.1545, 1.236, 0.3089), (0.4387, 1.17, 0.2924), (0.2924, 1.17, 0.4387), (0.3089, 1.236, 0.1545), (-0.8304, 0.949, 0.2372), (-0.6653, 1.064, 0.2661), (-0.7374, 0.9832, 0.3687), (-0.766, 1.021, 0.1277), (-0.7358, 0.8409, -0.6307), (-0.5738, 0.9181, -0.6886), (-0.6886, 0.9181, -0.5738), (-0.6307, 0.8409, -0.7358), (-0.8409, 0.7358, 0.6307), (-0.9181, 0.5738, 0.6886), (-0.9181, 0.6886, 0.5738), (-0.8409, 0.6307, 0.7358), (-0.7358, -0.8409, 0.6307), (-0.5738, -0.9181, 0.6886), (-0.6886, -0.9181, 0.5738), (-0.6307, -0.8409, 0.7358), (0.8409, -0.7358, 0.6307), (0.9181, -0.5738, 0.6886), (0.9181, -0.6886, 0.5738), (0.8409, -0.6307, 0.7358), (-0.6307, -0.7358, 0.8409), (-0.6886, -0.5738, 0.9181), (-0.5738, -0.6886, 0.9181), (-0.7358, -0.6307, 0.8409), (-0.7358, -0.6307, -0.8409), (-0.5738, -0.6886, -0.9181), (-0.6886, -0.5738, -0.9181), (-0.6307, -0.7358, -0.8409), (-0.5461, -0.7646, -0.8738), (-0.6009, -0.6009, -0.9614), (-0.7646, -0.5461, -0.8738), (-0.7646, -0.5461, 0.8738), (-0.6009, -0.6009, 0.9614), (-0.5461, -0.7646, 0.8738), (0.8738, -0.5461, 0.7646), (0.9614, -0.6009, 0.6009), (0.8738, -0.7646, 0.5461), (-0.5461, -0.8738, 0.7646), (-0.6009, -0.9614, 0.6009), (-0.7646, -0.8738, 0.5461), (-0.8738, 0.5461, 0.7646), (-0.9614, 0.6009, 0.6009), (-0.8738, 0.7646, 0.5461), (-0.5461, 0.8738, -0.7646), (-0.6009, 0.9614, -0.6009), (-0.7646, 0.8738, -0.5461), (-0.6762, 1.082, 0.1352), (-0.6481, 1.037, 0.3888), (-0.8132, 0.9293, 0.3485), (0.4475, 1.193, 0.1492), (0.4251, 1.134, 0.4251), (0.1492, 1.193, 0.4475), (0.3485, 0.9293, -0.8132), (0.3888, 1.037, -0.6481), (0.1352, 1.082, -0.6762), (-1.082, 0.6762, -0.1352), (-1.037, 0.6481, -0.3888), (-0.9293, 0.8132, -0.3485), (-1.193, -0.4475, -0.1492), (-1.134, -0.4251, -0.4251), (-1.193, -0.1492, -0.4475), (-0.9293, -0.3485, 0.8132), (-1.037, -0.3888, 0.6481), (-1.082, -0.1352, 0.6762), (-0.6762, -1.082, -0.1352), (-0.6481, -1.037, -0.3888), (-0.8132, -0.9293, -0.3485), (0.4475, -1.193, -0.1492), (0.4251, -1.134, -0.4251), (0.1492, -1.193, -0.4475), (0.3485, -0.9293, 0.8132), (0.3888, -1.037, 0.6481), (0.1352, -1.082, 0.6762), (1.082, -0.6762, -0.1352), (1.037, -0.6481, -0.3888), (0.9293, -0.8132, -0.3485), (1.193, 0.4475, -0.1492), (1.134, 0.4251, -0.4251), (1.193, 0.1492, -0.4475), (0.9293, 0.3485, 0.8132), (1.037, 0.3888, 0.6481), (1.082, 0.1352, 0.6762), (0.1352, -0.6762, 1.082), (0.3888, -0.6481, 1.037), (0.3485, -0.8132, 0.9293), (0.1492, 0.4475, 1.193), (0.4251, 0.4251, 1.134), (0.4475, 0.1492, 1.193), (-0.8132, 0.3485, 0.9293), (-0.6481, 0.3888, 1.037), (-0.6762, 0.1352, 1.082), (-0.6762, 0.1352, -1.082), (-0.6481, 0.3888, -1.037), (-0.8132, 0.3485, -0.9293), (0.4475, 0.1492, -1.193), (0.4251, 0.4251, -1.134), (0.1492, 0.4475, -1.193), (0.3485, -0.8132, -0.9293), (0.3888, -0.6481, -1.037), (0.1352, -0.6762, -1.082), (0.4251, -0.4251, -1.134), (0.4475, -0.1492, -1.193), (0.1579, -0.1579, -1.264), (0.8132, -0.3485, -0.9293), (0.8412, -0.1202, -0.9614), (0.6762, -0.1352, -1.082), (0.7057, -0.7057, -0.8065), (0.7646, -0.5461, -0.8738), (0.6009, -0.6009, -0.9614), (0.3888, 0.6481, -1.037), (0.3485, 0.8132, -0.9293), (0.1202, 0.8412, -0.9614), (0.7646, 0.5461, -0.8738), (0.7057, 0.7057, -0.8065), (0.5461, 0.7646, -0.8738), (0.8412, 0.1202, -0.9614), (0.8132, 0.3485, -0.9293), (0.6481, 0.3888, -1.037), (-0.6009, 0.6009, -0.9614), (-0.5461, 0.7646, -0.8738), (-0.7057, 0.7057, -0.8065), (-0.1352, 0.6762, -1.082), (-0.1202, 0.8412, -0.9614), (-0.3485, 0.8132, -0.9293), (-0.1579, 0.1579, -1.264), (-0.1492, 0.4475, -1.193), (-0.4251, 0.4251, -1.134), (-0.4251, 0.4251, 1.134), (-0.1492, 0.4475, 1.193), (-0.1579, 0.1579, 1.264), (-0.3485, 0.8132, 0.9293), (-0.1202, 0.8412, 0.9614), (-0.1352, 0.6762, 1.082), (-0.7057, 0.7057, 0.8065), (-0.5461, 0.7646, 0.8738), (-0.6009, 0.6009, 0.9614), (0.6481, 0.3888, 1.037), (0.8132, 0.3485, 0.9293), (0.8412, 0.1202, 0.9614), (0.5461, 0.7646, 0.8738), (0.7057, 0.7057, 0.8065), (0.7646, 0.5461, 0.8738), (0.1202, 0.8412, 0.9614), (0.3485, 0.8132, 0.9293), (0.3888, 0.6481, 1.037), (0.6009, -0.6009, 0.9614), (0.7646, -0.5461, 0.8738), (0.7057, -0.7057, 0.8065), (0.6762, -0.1353, 1.082), (0.8412, -0.1202, 0.9614), (0.8132, -0.3485, 0.9293), (0.1579, -0.1579, 1.264), (0.4475, -0.1492, 1.193), (0.4251, -0.4251, 1.134), (1.134, 0.4251, 0.4251), (1.193, 0.4475, 0.1492), (1.264, 0.1579, 0.1579), (0.9293, 0.8132, 0.3485), (0.9614, 0.8412, 0.1202), (1.082, 0.6762, 0.1352), (0.8065, 0.7057, 0.7057), (0.8738, 0.7646, 0.5461), (0.9614, 0.6009, 0.6009), (1.037, 0.3888, -0.6481), (0.9293, 0.3485, -0.8132), (0.9614, 0.1202, -0.8412), (0.8738, 0.7646, -0.5461), (0.8065, 0.7057, -0.7057), (0.8738, 0.5461, -0.7646), (0.9614, 0.8412, -0.1202), (0.9293, 0.8132, -0.3485), (1.037, 0.6481, -0.3888), (0.9614, -0.6009, -0.6009), (0.8738, -0.5461, -0.7646), (0.8065, -0.7057, -0.7057), (1.082, -0.1352, -0.6762), (0.9614, -0.1202, -0.8412), (0.9293, -0.3485, -0.8132), (1.264, -0.1579, -0.1579), (1.193, -0.1492, -0.4475), (1.134, -0.4251, -0.4251), (0.4251, -1.134, 0.4251), (0.4475, -1.193, 0.1492), (0.1579, -1.264, 0.1579), (0.8132, -0.9293, 0.3485), (0.8412, -0.9614, 0.1202), (0.6762, -1.082, 0.1352), (0.7057, -0.8065, 0.7057), (0.7646, -0.8738, 0.5461), (0.6009, -0.9614, 0.6009), (0.3888, -1.037, -0.6481), (0.3485, -0.9293, -0.8132), (0.1202, -0.9614, -0.8412), (0.7646, -0.8738, -0.5461), (0.7057, -0.8065, -0.7057), (0.5461, -0.8738, -0.7646), (0.8412, -0.9614, -0.1202), (0.8132, -0.9293, -0.3485), (0.6481, -1.037, -0.3888), (-0.6009, -0.9614, -0.6009), (-0.5461, -0.8738, -0.7646), (-0.7057, -0.8065, -0.7057), (-0.1352, -1.082, -0.6762), (-0.1202, -0.9614, -0.8412), (-0.3485, -0.9293, -0.8132), (-0.1579, -1.264, -0.1579), (-0.1492, -1.193, -0.4475), (-0.4251, -1.134, -0.4251), (-1.134, -0.4251, 0.4251), (-1.193, -0.4475, 0.1492), (-1.264, -0.1579, 0.1579), (-0.9293, -0.8132, 0.3485), (-0.9614, -0.8412, 0.1202), (-1.082, -0.6762, 0.1352), (-0.8065, -0.7057, 0.7057), (-0.8738, -0.7646, 0.5461), (-0.9614, -0.6009, 0.6009), (-1.037, -0.3888, -0.6481), (-0.9293, -0.3485, -0.8132), (-0.9614, -0.1202, -0.8412), (-0.8738, -0.7646, -0.5461), (-0.8065, -0.7057, -0.7057), (-0.8738, -0.5461, -0.7646), (-0.9614, -0.8412, -0.1202), (-0.9293, -0.8132, -0.3485), (-1.037, -0.6481, -0.3888), (-0.9614, 0.6009, -0.6009), (-0.8738, 0.5461, -0.7646), (-0.8065, 0.7057, -0.7057), (-1.082, 0.1352, -0.6762), (-0.9614, 0.1202, -0.8412), (-0.9293, 0.3485, -0.8132), (-1.264, 0.1579, -0.1579), (-1.193, 0.1492, -0.4475), (-1.134, 0.4251, -0.4251), (0.4251, 1.134, -0.4251), (0.4475, 1.193, -0.1492), (0.1579, 1.264, -0.1579), (0.8132, 0.9293, -0.3485), (0.8412, 0.9614, -0.1202), (0.6762, 1.082, -0.1352), (0.7057, 0.8065, -0.7057), (0.7646, 0.8738, -0.5461), (0.6009, 0.9614, -0.6009), (0.3888, 1.037, 0.6481), (0.3485, 0.9293, 0.8132), (0.1202, 0.9614, 0.8412), (0.7646, 0.8738, 0.5461), (0.7057, 0.8065, 0.7057), (0.5461, 0.8738, 0.7646), (0.8412, 0.9614, 0.1202), (0.8132, 0.9293, 0.3485), (0.6481, 1.037, 0.3888), (-0.6009, 0.9614, 0.6009), (-0.5461, 0.8738, 0.7646), (-0.7057, 0.8065, 0.7057), (-0.1352, 1.082, 0.6762), (-0.1202, 0.9614, 0.8412), (-0.3485, 0.9293, 0.8132), (-0.1579, 1.264, 0.1579), (-0.1492, 1.193, 0.4475), (-0.4251, 1.134, 0.4251), (-0.6481, 1.037, -0.3888), (-0.6762, 1.082, -0.1352), (-0.8412, 0.9614, -0.1202), (-0.1492, 1.193, -0.4475), (-0.1579, 1.264, -0.1579), (-0.4475, 1.193, -0.1492), (-0.1202, 0.9614, -0.8412), (-0.1352, 1.082, -0.6762), (-0.3888, 1.037, -0.6481), (-1.037, 0.6481, 0.3888), (-1.082, 0.6762, 0.1352), (-0.9614, 0.8412, 0.1202), (-1.193, 0.1492, 0.4475), (-1.264, 0.1579, 0.1579), (-1.193, 0.4475, 0.1492), (-0.9614, 0.1202, 0.8412), (-1.082, 0.1352, 0.6762), (-1.037, 0.3888, 0.6481), (-0.6481, -1.037, 0.3888), (-0.6762, -1.082, 0.1352), (-0.8412, -0.9614, 0.1202), (-0.1492, -1.193, 0.4475), (-0.1579, -1.264, 0.1579), (-0.4475, -1.193, 0.1492), (-0.1202, -0.9614, 0.8412), (-0.1353, -1.082, 0.6762), (-0.3888, -1.037, 0.6481), (1.037, -0.6481, 0.3888), (1.082, -0.6762, 0.1352), (0.9614, -0.8412, 0.1202), (1.193, -0.1492, 0.4475), (1.264, -0.1579, 0.1579), (1.193, -0.4475, 0.1492), (0.9614, -0.1202, 0.8412), (1.082, -0.1353, 0.6762), (1.037, -0.3888, 0.6481), (-0.3888, -0.6481, 1.037), (-0.1353, -0.6762, 1.082), (-0.1202, -0.8412, 0.9614), (-0.4475, -0.1492, 1.193), (-0.1579, -0.1579, 1.264), (-0.1492, -0.4475, 1.193), (-0.8412, -0.1202, 0.9614), (-0.6762, -0.1352, 1.082), (-0.6481, -0.3888, 1.037), (-0.6481, -0.3888, -1.037), (-0.6762, -0.1352, -1.082), (-0.8412, -0.1202, -0.9614), (-0.1492, -0.4475, -1.193), (-0.1579, -0.1579, -1.264), (-0.4475, -0.1492, -1.193), (-0.1202, -0.8412, -0.9614), (-0.1352, -0.6762, -1.082), (-0.3888, -0.6481, -1.037), (-0.3485, -0.8132, -0.9293), (-0.4251, -0.4251, -1.134), (-0.8132, -0.3485, -0.9293), (-0.8132, -0.3485, 0.9293), (-0.4251, -0.4251, 1.134), (-0.3485, -0.8132, 0.9293), (0.9293, -0.3485, 0.8132), (1.134, -0.4251, 0.4251), (0.9293, -0.8132, 0.3485), (-0.3485, -0.9293, 0.8132), (-0.4251, -1.134, 0.4251), (-0.8132, -0.9293, 0.3485), (-0.9293, 0.3485, 0.8132), (-1.134, 0.4251, 0.4251), (-0.9293, 0.8132, 0.3485), (-0.3485, 0.9293, -0.8132), (-0.4251, 1.134, -0.4251), (-0.8132, 0.9293, -0.3485), (-0.4475, 1.193, 0.1492), (-0.3888, 1.037, 0.6481), (-0.7646, 0.8738, 0.5461), (0.6762, 1.082, 0.1352), (0.6009, 0.9614, 0.6009), (0.1352, 1.082, 0.6762), (0.5461, 0.8738, -0.7646), (0.6481, 1.037, -0.3888), (0.1492, 1.193, -0.4475), (-1.193, 0.4475, -0.1492), (-1.037, 0.3888, -0.6481), (-0.8738, 0.7646, -0.5461), (-1.082, -0.6762, -0.1352), (-0.9614, -0.6009, -0.6009), (-1.082, -0.1352, -0.6762), (-0.8738, -0.5461, 0.7646), (-1.037, -0.6481, 0.3888), (-1.193, -0.1492, 0.4475), (-0.4475, -1.193, -0.1492), (-0.3888, -1.037, -0.6481), (-0.7646, -0.8738, -0.5461), (0.6762, -1.082, -0.1352), (0.6009, -0.9614, -0.6009), (0.1352, -1.082, -0.6762), (0.5461, -0.8738, 0.7646), (0.6481, -1.037, 0.3888), (0.1492, -1.193, 0.4475), (1.193, -0.4475, -0.1492), (1.037, -0.3888, -0.6481), (0.8738, -0.7646, -0.5461), (1.082, 0.6762, -0.1352), (0.9614, 0.6009, -0.6009), (1.082, 0.1352, -0.6762), (0.8738, 0.5461, 0.7646), (1.037, 0.6481, 0.3888), (1.193, 0.1492, 0.4475), (0.1492, -0.4475, 1.193), (0.6481, -0.3888, 1.037), (0.5461, -0.7646, 0.8738), (0.1352, 0.6762, 1.082), (0.6009, 0.6009, 0.9614), (0.6762, 0.1352, 1.082), (-0.7646, 0.5461, 0.8738), (-0.3888, 0.6481, 1.037), (-0.4475, 0.1492, 1.193), (-0.4475, 0.1492, -1.193), (-0.3888, 0.6481, -1.037), (-0.7646, 0.5461, -0.8738), (0.6762, 0.1352, -1.082), (0.6009, 0.6009, -0.9614), (0.1352, 0.6762, -1.082), (0.5461, -0.7646, -0.8738), (0.6481, -0.3888, -1.037), (0.1492, -0.4475, -1.193), (0.1202, -0.8412, -0.9614), (0.1579, 0.1579, -1.264), (-0.8412, 0.1202, -0.9614), (-0.8412, 0.1202, 0.9614), (0.1579, 0.1579, 1.264), (0.1202, -0.8412, 0.9614), (0.9614, 0.1202, 0.8412), (1.264, 0.1579, -0.1579), (0.9614, -0.8412, -0.1202), (0.1202, -0.9614, 0.8412), (0.1579, -1.264, -0.1579), (-0.8412, -0.9614, -0.1202), (-0.9614, -0.1202, 0.8412), (-1.264, -0.1579, -0.1579), (-0.9614, 0.8412, -0.1202), (0.1202, 0.9614, -0.8412), (0.1579, 1.264, 0.1579), (-0.8412, 0.9614, 0.1202), (-0.7057, 0.8065, -0.7057), (-0.8065, 0.7057, 0.7057), (-0.7057, -0.8065, 0.7057), (0.8065, -0.7057, 0.7057), (-0.7057, -0.7057, 0.8065), (-0.7057, -0.7057, -0.8065)], [], [(1537, 389, 2, 643), (1536, 649, 6, 396), (1535, 394, 5, 390), (1534, 396, 6, 392), (1533, 397, 7, 393), (1532, 387, 3, 645), (1531, 410, 15, 633), (1530, 411, 20, 652), (1529, 399, 9, 653), (1528, 414, 15, 405), (1527, 415, 21, 656), (1526, 409, 19, 657), (1525, 418, 14, 404), (1524, 419, 22, 660), (1523, 408, 18, 661), (1522, 422, 12, 402), (1521, 423, 23, 664), (1520, 406, 16, 665), (1519, 426, 18, 408), (1518, 427, 24, 668), (1517, 637, 19, 669), (1516, 430, 13, 631), (1515, 431, 25, 672), (1514, 401, 11, 673), (1513, 482, 73, 625), (1512, 483, 74, 676), (1511, 449, 41, 677), (1510, 486, 72, 624), (1509, 487, 75, 680), (1508, 479, 71, 681), (1507, 490, 31, 583), (1506, 491, 76, 684), (1505, 478, 70, 685), (1504, 494, 69, 621), (1503, 495, 77, 688), (1502, 589, 37, 689), (1501, 498, 68, 620), (1500, 499, 78, 692), (1499, 475, 67, 693), (1498, 502, 48, 456), (1497, 503, 79, 696), (1496, 474, 66, 697), (1495, 506, 65, 617), (1494, 507, 80, 700), (1493, 454, 46, 701), (1492, 510, 64, 616), (1491, 511, 81, 704), (1490, 471, 63, 705), (1489, 514, 42, 450), (1488, 515, 82, 708), (1487, 470, 62, 709), (1486, 518, 61, 613), (1485, 519, 83, 712), (1484, 456, 48, 713), (1483, 522, 60, 612), (1482, 523, 84, 716), (1481, 467, 59, 717), (1480, 526, 44, 452), (1479, 527, 85, 720), (1478, 466, 58, 721), (1477, 530, 57, 609), (1476, 531, 86, 724), (1475, 457, 49, 725), (1474, 534, 56, 608), (1473, 535, 87, 728), (1472, 463, 55, 729), (1471, 538, 45, 453), (1470, 539, 88, 732), (1469, 462, 54, 733), (1468, 542, 53, 605), (1467, 543, 89, 736), (1466, 447, 39, 737), (1465, 546, 52, 604), (1464, 547, 90, 740), (1463, 459, 51, 741), (1462, 550, 33, 585), (1461, 551, 91, 744), (1460, 458, 50, 745), (1459, 554, 45, 597), (1458, 555, 92, 748), (1457, 435, 27, 749), (1456, 558, 33, 441), (1455, 559, 93, 752), (1454, 445, 37, 753), (1453, 562, 32, 440), (1452, 563, 94, 756), (1451, 444, 36, 757), (1450, 566, 30, 438), (1449, 567, 95, 760), (1448, 442, 34, 761), (1447, 570, 36, 444), (1446, 571, 96, 764), (1445, 601, 49, 765), (1444, 574, 43, 595), (1443, 575, 97, 768), (1442, 437, 29, 769), (1441, 770, 289, 577), (1440, 771, 290, 772), (1439, 629, 149, 773), (1438, 774, 288, 576), (1437, 775, 291, 776), (1436, 767, 287, 777), (1435, 778, 115, 403), (1434, 779, 292, 780), (1433, 766, 286, 781), (1432, 782, 285, 573), (1431, 783, 293, 784), (1430, 409, 121, 785), (1429, 786, 284, 572), (1428, 787, 294, 788), (1427, 763, 283, 789), (1426, 790, 156, 636), (1425, 791, 295, 792), (1424, 762, 282, 793), (1423, 794, 281, 569), (1422, 795, 296, 796), (1421, 634, 154, 797), (1420, 798, 280, 568), (1419, 799, 297, 800), (1418, 759, 279, 801), (1417, 802, 150, 630), (1416, 803, 298, 804), (1415, 758, 278, 805), (1414, 806, 277, 565), (1413, 807, 299, 808), (1412, 636, 156, 809), (1411, 810, 276, 564), (1410, 811, 300, 812), (1409, 755, 275, 813), (1408, 814, 152, 632), (1407, 815, 301, 816), (1406, 754, 274, 817), (1405, 818, 273, 561), (1404, 819, 302, 820), (1403, 637, 157, 821), (1402, 822, 272, 560), (1401, 823, 303, 824), (1400, 751, 271, 825), (1399, 826, 153, 633), (1398, 827, 304, 828), (1397, 750, 270, 829), (1396, 830, 269, 557), (1395, 831, 305, 832), (1394, 627, 147, 833), (1393, 834, 268, 556), (1392, 835, 306, 836), (1391, 747, 267, 837), (1390, 838, 117, 405), (1389, 839, 307, 840), (1388, 746, 266, 841), (1387, 842, 265, 553), (1386, 843, 308, 844), (1385, 650, 170, 845), (1384, 846, 264, 552), (1383, 847, 309, 848), (1382, 743, 263, 849), (1381, 850, 105, 393), (1380, 851, 310, 852), (1379, 742, 262, 853), (1378, 854, 261, 549), (1377, 855, 311, 856), (1376, 651, 171, 857), (1375, 858, 260, 548), (1374, 859, 312, 860), (1373, 739, 259, 861), (1372, 862, 124, 412), (1371, 863, 313, 864), (1370, 738, 258, 865), (1369, 866, 257, 545), (1368, 867, 314, 868), (1367, 639, 159, 869), (1366, 870, 256, 544), (1365, 871, 315, 872), (1364, 735, 255, 873), (1363, 874, 125, 413), (1362, 875, 316, 876), (1361, 734, 254, 877), (1360, 878, 253, 541), (1359, 879, 317, 880), (1358, 654, 174, 881), (1357, 882, 252, 540), (1356, 883, 318, 884), (1355, 731, 251, 885), (1354, 886, 165, 645), (1353, 887, 319, 888), (1352, 730, 250, 889), (1351, 890, 249, 537), (1350, 891, 320, 892), (1349, 655, 175, 893), (1348, 894, 248, 536), (1347, 895, 321, 896), (1346, 727, 247, 897), (1345, 898, 128, 416), (1344, 899, 322, 900), (1343, 726, 246, 901), (1342, 902, 245, 533), (1341, 903, 323, 904), (1340, 649, 169, 905), (1339, 906, 244, 532), (1338, 907, 324, 908), (1337, 723, 243, 909), (1336, 910, 129, 417), (1335, 911, 325, 912), (1334, 722, 242, 913), (1333, 914, 241, 529), (1332, 915, 326, 916), (1331, 658, 178, 917), (1330, 918, 240, 528), (1329, 919, 327, 920), (1328, 719, 239, 921), (1327, 922, 164, 644), (1326, 923, 328, 924), (1325, 718, 238, 925), (1324, 926, 237, 525), (1323, 927, 329, 928), (1322, 659, 179, 929), (1321, 930, 236, 524), (1320, 931, 330, 932), (1319, 715, 235, 933), (1318, 934, 132, 420), (1317, 935, 331, 936), (1316, 714, 234, 937), (1315, 938, 233, 521), (1314, 939, 332, 940), (1313, 648, 168, 941), (1312, 942, 232, 520), (1311, 943, 333, 944), (1310, 711, 231, 945), (1309, 946, 133, 421), (1308, 947, 334, 948), (1307, 710, 230, 949), (1306, 950, 229, 517), (1305, 951, 335, 952), (1304, 662, 182, 953), (1303, 954, 228, 516), (1302, 955, 336, 956), (1301, 707, 227, 957), (1300, 958, 162, 642), (1299, 959, 337, 960), (1298, 706, 226, 961), (1297, 962, 225, 513), (1296, 963, 338, 964), (1295, 663, 183, 965), (1294, 966, 224, 512), (1293, 967, 339, 968), (1292, 703, 223, 969), (1291, 970, 136, 424), (1290, 971, 340, 972), (1289, 702, 222, 973), (1288, 974, 221, 509), (1287, 975, 341, 976), (1286, 646, 166, 977), (1285, 978, 220, 508), (1284, 979, 342, 980), (1283, 699, 219, 981), (1282, 982, 137, 425), (1281, 983, 343, 984), (1280, 698, 218, 985), (1279, 986, 217, 505), (1278, 987, 344, 988), (1277, 666, 186, 989), (1276, 990, 216, 504), (1275, 991, 345, 992), (1274, 695, 215, 993), (1273, 994, 168, 648), (1272, 995, 346, 996), (1271, 694, 214, 997), (1270, 998, 213, 501), (1269, 999, 347, 1000), (1268, 667, 187, 1001), (1267, 1002, 212, 500), (1266, 1003, 348, 1004), (1265, 691, 211, 1005), (1264, 1006, 140, 428), (1263, 1007, 349, 1008), (1262, 690, 210, 1009), (1261, 1010, 209, 497), (1260, 1011, 350, 1012), (1259, 397, 109, 1013), (1258, 1014, 208, 496), (1257, 1015, 351, 1016), (1256, 687, 207, 1017), (1255, 1018, 141, 429), (1254, 1019, 352, 1020), (1253, 686, 206, 1021), (1252, 1022, 205, 493), (1251, 1023, 353, 1024), (1250, 670, 190, 1025), (1249, 1026, 204, 492), (1248, 1027, 354, 1028), (1247, 683, 203, 1029), (1246, 1030, 103, 391), (1245, 1031, 355, 1032), (1244, 682, 202, 1033), (1243, 1034, 201, 489), (1242, 1035, 356, 1036), (1241, 671, 191, 1037), (1240, 1038, 200, 488), (1239, 1039, 357, 1040), (1238, 679, 199, 1041), (1237, 1042, 144, 432), (1236, 1043, 358, 1044), (1235, 678, 198, 1045), (1234, 1046, 197, 485), (1233, 1047, 359, 1048), (1232, 641, 161, 1049), (1231, 1050, 196, 484), (1230, 1051, 360, 1052), (1229, 675, 195, 1053), (1228, 1054, 145, 433), (1227, 1055, 361, 1056), (1226, 674, 194, 1057), (1225, 1058, 193, 481), (1224, 1059, 362, 1060), (1223, 593, 113, 1061), (1222, 1062, 192, 480), (1221, 1063, 363, 1064), (1220, 623, 143, 1065), (1219, 1066, 151, 439), (1218, 1067, 364, 1068), (1217, 622, 142, 1069), (1216, 1070, 189, 477), (1215, 1071, 365, 1072), (1214, 445, 157, 1073), (1213, 1074, 188, 476), (1212, 1075, 366, 1076), (1211, 619, 139, 1077), (1210, 1078, 120, 600), (1209, 1079, 367, 1080), (1208, 618, 138, 1081), (1207, 1082, 185, 473), (1206, 1083, 368, 1084), (1205, 598, 118, 1085), (1204, 1086, 184, 472), (1203, 1087, 369, 1088), (1202, 615, 135, 1089), (1201, 1090, 114, 594), (1200, 1091, 370, 1092), (1199, 614, 134, 1093), (1198, 1094, 181, 469), (1197, 1095, 371, 1096), (1196, 600, 120, 1097), (1195, 1098, 180, 468), (1194, 1099, 372, 1100), (1193, 611, 131, 1101), (1192, 1102, 116, 596), (1191, 1103, 373, 1104), (1190, 610, 130, 1105), (1189, 1106, 177, 465), (1188, 1107, 374, 1108), (1187, 601, 121, 1109), (1186, 1110, 176, 464), (1185, 1111, 375, 1112), (1184, 607, 127, 1113), (1183, 1114, 117, 597), (1182, 1115, 376, 1116), (1181, 606, 126, 1117), (1180, 1118, 173, 461), (1179, 1119, 377, 1120), (1178, 591, 111, 1121), (1177, 1122, 172, 460), (1176, 1123, 378, 1124), (1175, 603, 123, 1125), (1174, 1126, 153, 441), (1173, 1127, 379, 1128), (1172, 602, 122, 1129), (1171, 1130, 165, 453), (1170, 1131, 380, 1132), (1169, 579, 99, 1133), (1168, 1134, 105, 585), (1167, 1135, 381, 1136), (1166, 589, 109, 1137), (1165, 1138, 104, 584), (1164, 1139, 382, 1140), (1163, 588, 108, 1141), (1162, 1142, 102, 582), (1161, 1143, 383, 1144), (1160, 586, 106, 1145), (1159, 1146, 108, 588), (1158, 1147, 384, 1148), (1157, 457, 169, 1149), (1156, 1150, 163, 451), (1155, 1151, 385, 1152), (1154, 581, 101, 1153), (1151, 1154, 1153, 385), (289, 769, 1154, 1151), (769, 29, 581, 1154), (766, 1155, 1152, 286), (97, 577, 1155, 766), (577, 289, 1151, 1155), (574, 1156, 451, 43), (286, 1152, 1156, 574), (1152, 385, 1150, 1156), (1147, 1157, 1149, 384), (285, 765, 1157, 1147), (765, 49, 457, 1157), (762, 1158, 1148, 282), (96, 573, 1158, 762), (573, 285, 1147, 1158), (570, 1159, 588, 36), (282, 1148, 1159, 570), (1148, 384, 1146, 1159), (1143, 1160, 1145, 383), (281, 761, 1160, 1143), (761, 34, 586, 1160), (758, 1161, 1144, 278), (95, 569, 1161, 758), (569, 281, 1143, 1161), (566, 1162, 582, 30), (278, 1144, 1162, 566), (1144, 383, 1142, 1162), (1139, 1163, 1141, 382), (277, 757, 1163, 1139), (757, 36, 588, 1163), (754, 1164, 1140, 274), (94, 565, 1164, 754), (565, 277, 1139, 1164), (562, 1165, 584, 32), (274, 1140, 1165, 562), (1140, 382, 1138, 1165), (1135, 1166, 1137, 381), (273, 753, 1166, 1135), (753, 37, 589, 1166), (750, 1167, 1136, 270), (93, 561, 1167, 750), (561, 273, 1135, 1167), (558, 1168, 585, 33), (270, 1136, 1168, 558), (1136, 381, 1134, 1168), (1131, 1169, 1133, 380), (269, 749, 1169, 1131), (749, 27, 579, 1169), (746, 1170, 1132, 266), (92, 557, 1170, 746), (557, 269, 1131, 1170), (554, 1171, 453, 45), (266, 1132, 1171, 554), (1132, 380, 1130, 1171), (1127, 1172, 1129, 379), (265, 745, 1172, 1127), (745, 50, 602, 1172), (742, 1173, 1128, 262), (91, 553, 1173, 742), (553, 265, 1127, 1173), (550, 1174, 441, 33), (262, 1128, 1174, 550), (1128, 379, 1126, 1174), (1123, 1175, 1125, 378), (261, 741, 1175, 1123), (741, 51, 603, 1175), (738, 1176, 1124, 258), (90, 549, 1176, 738), (549, 261, 1123, 1176), (546, 1177, 460, 52), (258, 1124, 1177, 546), (1124, 378, 1122, 1177), (1119, 1178, 1121, 377), (257, 737, 1178, 1119), (737, 39, 591, 1178), (734, 1179, 1120, 254), (89, 545, 1179, 734), (545, 257, 1119, 1179), (542, 1180, 461, 53), (254, 1120, 1180, 542), (1120, 377, 1118, 1180), (1115, 1181, 1117, 376), (253, 733, 1181, 1115), (733, 54, 606, 1181), (730, 1182, 1116, 250), (88, 541, 1182, 730), (541, 253, 1115, 1182), (538, 1183, 597, 45), (250, 1116, 1183, 538), (1116, 376, 1114, 1183), (1111, 1184, 1113, 375), (249, 729, 1184, 1111), (729, 55, 607, 1184), (726, 1185, 1112, 246), (87, 537, 1185, 726), (537, 249, 1111, 1185), (534, 1186, 464, 56), (246, 1112, 1186, 534), (1112, 375, 1110, 1186), (1107, 1187, 1109, 374), (245, 725, 1187, 1107), (725, 49, 601, 1187), (722, 1188, 1108, 242), (86, 533, 1188, 722), (533, 245, 1107, 1188), (530, 1189, 465, 57), (242, 1108, 1189, 530), (1108, 374, 1106, 1189), (1103, 1190, 1105, 373), (241, 721, 1190, 1103), (721, 58, 610, 1190), (718, 1191, 1104, 238), (85, 529, 1191, 718), (529, 241, 1103, 1191), (526, 1192, 596, 44), (238, 1104, 1192, 526), (1104, 373, 1102, 1192), (1099, 1193, 1101, 372), (237, 717, 1193, 1099), (717, 59, 611, 1193), (714, 1194, 1100, 234), (84, 525, 1194, 714), (525, 237, 1099, 1194), (522, 1195, 468, 60), (234, 1100, 1195, 522), (1100, 372, 1098, 1195), (1095, 1196, 1097, 371), (233, 713, 1196, 1095), (713, 48, 600, 1196), (710, 1197, 1096, 230), (83, 521, 1197, 710), (521, 233, 1095, 1197), (518, 1198, 469, 61), (230, 1096, 1198, 518), (1096, 371, 1094, 1198), (1091, 1199, 1093, 370), (229, 709, 1199, 1091), (709, 62, 614, 1199), (706, 1200, 1092, 226), (82, 517, 1200, 706), (517, 229, 1091, 1200), (514, 1201, 594, 42), (226, 1092, 1201, 514), (1092, 370, 1090, 1201), (1087, 1202, 1089, 369), (225, 705, 1202, 1087), (705, 63, 615, 1202), (702, 1203, 1088, 222), (81, 513, 1203, 702), (513, 225, 1087, 1203), (510, 1204, 472, 64), (222, 1088, 1204, 510), (1088, 369, 1086, 1204), (1083, 1205, 1085, 368), (221, 701, 1205, 1083), (701, 46, 598, 1205), (698, 1206, 1084, 218), (80, 509, 1206, 698), (509, 221, 1083, 1206), (506, 1207, 473, 65), (218, 1084, 1207, 506), (1084, 368, 1082, 1207), (1079, 1208, 1081, 367), (217, 697, 1208, 1079), (697, 66, 618, 1208), (694, 1209, 1080, 214), (79, 505, 1209, 694), (505, 217, 1079, 1209), (502, 1210, 600, 48), (214, 1080, 1210, 502), (1080, 367, 1078, 1210), (1075, 1211, 1077, 366), (213, 693, 1211, 1075), (693, 67, 619, 1211), (690, 1212, 1076, 210), (78, 501, 1212, 690), (501, 213, 1075, 1212), (498, 1213, 476, 68), (210, 1076, 1213, 498), (1076, 366, 1074, 1213), (1071, 1214, 1073, 365), (209, 689, 1214, 1071), (689, 37, 445, 1214), (686, 1215, 1072, 206), (77, 497, 1215, 686), (497, 209, 1071, 1215), (494, 1216, 477, 69), (206, 1072, 1216, 494), (1072, 365, 1070, 1216), (1067, 1217, 1069, 364), (205, 685, 1217, 1067), (685, 70, 622, 1217), (682, 1218, 1068, 202), (76, 493, 1218, 682), (493, 205, 1067, 1218), (490, 1219, 439, 31), (202, 1068, 1219, 490), (1068, 364, 1066, 1219), (1063, 1220, 1065, 363), (201, 681, 1220, 1063), (681, 71, 623, 1220), (678, 1221, 1064, 198), (75, 489, 1221, 678), (489, 201, 1063, 1221), (486, 1222, 480, 72), (198, 1064, 1222, 486), (1064, 363, 1062, 1222), (1059, 1223, 1061, 362), (197, 677, 1223, 1059), (677, 41, 593, 1223), (674, 1224, 1060, 194), (74, 485, 1224, 674), (485, 197, 1059, 1224), (482, 1225, 481, 73), (194, 1060, 1225, 482), (1060, 362, 1058, 1225), (1055, 1226, 1057, 361), (196, 676, 1226, 1055), (676, 74, 674, 1226), (623, 1227, 1056, 143), (71, 484, 1227, 623), (484, 196, 1055, 1227), (431, 1228, 433, 25), (143, 1056, 1228, 431), (1056, 361, 1054, 1228), (1051, 1229, 1053, 360), (146, 434, 1229, 1051), (434, 26, 675, 1229), (671, 1230, 1052, 191), (8, 626, 1230, 671), (626, 146, 1051, 1230), (479, 1231, 484, 71), (191, 1052, 1231, 479), (1052, 360, 1050, 1231), (1047, 1232, 1049, 359), (98, 386, 1232, 1047), (386, 1, 641, 1232), (675, 1233, 1048, 195), (26, 578, 1233, 675), (578, 98, 1047, 1233), (483, 1234, 485, 74), (195, 1048, 1234, 483), (1048, 359, 1046, 1234), (1043, 1235, 1045, 358), (200, 680, 1235, 1043), (680, 75, 678, 1235), (591, 1236, 1044, 111), (39, 488, 1236, 591), (488, 200, 1043, 1236), (399, 1237, 432, 9), (111, 1044, 1237, 399), (1044, 358, 1042, 1237), (1039, 1238, 1041, 357), (158, 446, 1238, 1039), (446, 38, 679, 1238), (639, 1239, 1040, 159), (0, 638, 1239, 639), (638, 158, 1039, 1239), (447, 1240, 488, 39), (159, 1040, 1240, 447), (1040, 357, 1038, 1240), (1035, 1241, 1037, 356), (110, 398, 1241, 1035), (398, 8, 671, 1241), (679, 1242, 1036, 199), (38, 590, 1242, 679), (590, 110, 1035, 1242), (487, 1243, 489, 75), (199, 1036, 1243, 487), (1036, 356, 1034, 1243), (1031, 1244, 1033, 355), (204, 684, 1244, 1031), (684, 76, 682, 1244), (579, 1245, 1032, 99), (27, 492, 1245, 579), (492, 204, 1031, 1245), (387, 1246, 391, 3), (99, 1032, 1246, 387), (1032, 355, 1030, 1246), (1027, 1247, 1029, 354), (144, 624, 1247, 1027), (624, 72, 683, 1247), (627, 1248, 1028, 147), (9, 432, 1248, 627), (432, 144, 1027, 1248), (435, 1249, 492, 27), (147, 1028, 1249, 435), (1028, 354, 1026, 1249), (1023, 1250, 1025, 353), (192, 672, 1250, 1023), (672, 25, 670, 1250), (683, 1251, 1024, 203), (72, 480, 1251, 683), (480, 192, 1023, 1251), (491, 1252, 493, 76), (203, 1024, 1252, 491), (1024, 353, 1022, 1252), (1019, 1253, 1021, 352), (208, 688, 1253, 1019), (688, 77, 686, 1253), (619, 1254, 1020, 139), (67, 496, 1254, 619), (496, 208, 1019, 1254), (427, 1255, 429, 24), (139, 1020, 1255, 427), (1020, 352, 1018, 1255), (1015, 1256, 1017, 351), (155, 443, 1256, 1015), (443, 35, 687, 1256), (667, 1257, 1016, 187), (17, 635, 1257, 667), (635, 155, 1015, 1257), (475, 1258, 496, 67), (187, 1016, 1258, 475), (1016, 351, 1014, 1258), (1011, 1259, 1013, 350), (107, 395, 1259, 1011), (395, 7, 397, 1259), (687, 1260, 1012, 207), (35, 587, 1260, 687), (587, 107, 1011, 1260), (495, 1261, 497, 77), (207, 1012, 1261, 495), (1012, 350, 1010, 1261), (1007, 1262, 1009, 349), (212, 692, 1262, 1007), (692, 78, 690, 1262), (598, 1263, 1008, 118), (46, 500, 1263, 598), (500, 212, 1007, 1263), (406, 1264, 428, 16), (118, 1008, 1264, 406), (1008, 349, 1006, 1264), (1003, 1265, 1005, 348), (167, 455, 1265, 1003), (455, 47, 691, 1265), (646, 1266, 1004, 166), (4, 647, 1266, 646), (647, 167, 1003, 1266), (454, 1267, 500, 46), (166, 1004, 1267, 454), (1004, 348, 1002, 1267), (999, 1268, 1001, 347), (119, 407, 1268, 999), (407, 17, 667, 1268), (691, 1269, 1000, 211), (47, 599, 1269, 691), (599, 119, 999, 1269), (499, 1270, 501, 78), (211, 1000, 1270, 499), (1000, 347, 998, 1270), (995, 1271, 997, 346), (216, 696, 1271, 995), (696, 79, 694, 1271), (586, 1272, 996, 106), (34, 504, 1272, 586), (504, 216, 995, 1272), (394, 1273, 648, 5), (106, 996, 1273, 394), (996, 346, 994, 1273), (991, 1274, 993, 345), (140, 620, 1274, 991), (620, 68, 695, 1274), (634, 1275, 992, 154), (16, 428, 1275, 634), (428, 140, 991, 1275), (442, 1276, 504, 34), (154, 992, 1276, 442), (992, 345, 990, 1276), (987, 1277, 989, 344), (188, 668, 1277, 987), (668, 24, 666, 1277), (695, 1278, 988, 215), (68, 476, 1278, 695), (476, 188, 987, 1278), (503, 1279, 505, 79), (215, 988, 1279, 503), (988, 344, 986, 1279), (983, 1280, 985, 343), (220, 700, 1280, 983), (700, 80, 698, 1280), (615, 1281, 984, 135), (63, 508, 1281, 615), (508, 220, 983, 1281), (423, 1282, 425, 23), (135, 984, 1282, 423), (984, 343, 982, 1282), (979, 1283, 981, 342), (148, 436, 1283, 979), (436, 28, 699, 1283), (663, 1284, 980, 183), (10, 628, 1284, 663), (628, 148, 979, 1284), (471, 1285, 508, 63), (183, 980, 1285, 471), (980, 342, 978, 1285), (975, 1286, 977, 341), (100, 388, 1286, 975), (388, 4, 646, 1286), (699, 1287, 976, 219), (28, 580, 1287, 699), (580, 100, 975, 1287), (507, 1288, 509, 80), (219, 976, 1288, 507), (976, 341, 974, 1288), (971, 1289, 973, 340), (224, 704, 1289, 971), (704, 81, 702, 1289), (590, 1290, 972, 110), (38, 512, 1290, 590), (512, 224, 971, 1290), (398, 1291, 424, 8), (110, 972, 1291, 398), (972, 340, 970, 1291), (967, 1292, 969, 339), (160, 448, 1292, 967), (448, 40, 703, 1292), (638, 1293, 968, 158), (0, 640, 1293, 638), (640, 160, 967, 1293), (446, 1294, 512, 38), (158, 968, 1294, 446), (968, 339, 966, 1294), (963, 1295, 965, 338), (112, 400, 1295, 963), (400, 10, 663, 1295), (703, 1296, 964, 223), (40, 592, 1296, 703), (592, 112, 963, 1296), (511, 1297, 513, 81), (223, 964, 1297, 511), (964, 338, 962, 1297), (959, 1298, 961, 337), (228, 708, 1298, 959), (708, 82, 706, 1298), (578, 1299, 960, 98), (26, 516, 1299, 578), (516, 228, 959, 1299), (386, 1300, 642, 1), (98, 960, 1300, 386), (960, 337, 958, 1300), (955, 1301, 957, 336), (136, 616, 1301, 955), (616, 64, 707, 1301), (626, 1302, 956, 146), (8, 424, 1302, 626), (424, 136, 955, 1302), (434, 1303, 516, 26), (146, 956, 1303, 434), (956, 336, 954, 1303), (951, 1304, 953, 335), (184, 664, 1304, 951), (664, 23, 662, 1304), (707, 1305, 952, 227), (64, 472, 1305, 707), (472, 184, 951, 1305), (515, 1306, 517, 82), (227, 952, 1306, 515), (952, 335, 950, 1306), (947, 1307, 949, 334), (232, 712, 1307, 947), (712, 83, 710, 1307), (611, 1308, 948, 131), (59, 520, 1308, 611), (520, 232, 947, 1308), (419, 1309, 421, 22), (131, 948, 1309, 419), (948, 334, 946, 1309), (943, 1310, 945, 333), (150, 438, 1310, 943), (438, 30, 711, 1310), (659, 1311, 944, 179), (12, 630, 1311, 659), (630, 150, 943, 1311), (467, 1312, 520, 59), (179, 944, 1312, 467), (944, 333, 942, 1312), (939, 1313, 941, 332), (102, 390, 1313, 939), (390, 5, 648, 1313), (711, 1314, 940, 231), (30, 582, 1314, 711), (582, 102, 939, 1314), (519, 1315, 521, 83), (231, 940, 1315, 519), (940, 332, 938, 1315), (935, 1316, 937, 331), (236, 716, 1316, 935), (716, 84, 714, 1316), (593, 1317, 936, 113), (41, 524, 1317, 593), (524, 236, 935, 1317), (401, 1318, 420, 11), (113, 936, 1318, 401), (936, 331, 934, 1318), (931, 1319, 933, 330), (162, 450, 1319, 931), (450, 42, 715, 1319), (641, 1320, 932, 161), (1, 642, 1320, 641), (642, 162, 931, 1320), (449, 1321, 524, 41), (161, 932, 1321, 449), (932, 330, 930, 1321), (927, 1322, 929, 329), (114, 402, 1322, 927), (402, 12, 659, 1322), (715, 1323, 928, 235), (42, 594, 1323, 715), (594, 114, 927, 1323), (523, 1324, 525, 84), (235, 928, 1324, 523), (928, 329, 926, 1324), (923, 1325, 925, 328), (240, 720, 1325, 923), (720, 85, 718, 1325), (581, 1326, 924, 101), (29, 528, 1326, 581), (528, 240, 923, 1326), (389, 1327, 644, 2), (101, 924, 1327, 389), (924, 328, 922, 1327), (919, 1328, 921, 327), (132, 612, 1328, 919), (612, 60, 719, 1328), (629, 1329, 920, 149), (11, 420, 1329, 629), (420, 132, 919, 1329), (437, 1330, 528, 29), (149, 920, 1330, 437), (920, 327, 918, 1330), (915, 1331, 917, 326), (180, 660, 1331, 915), (660, 22, 658, 1331), (719, 1332, 916, 239), (60, 468, 1332, 719), (468, 180, 915, 1332), (527, 1333, 529, 85), (239, 916, 1333, 527), (916, 326, 914, 1333), (911, 1334, 913, 325), (244, 724, 1334, 911), (724, 86, 722, 1334), (607, 1335, 912, 127), (55, 532, 1335, 607), (532, 244, 911, 1335), (415, 1336, 417, 21), (127, 912, 1336, 415), (912, 325, 910, 1336), (907, 1337, 909, 324), (152, 440, 1337, 907), (440, 32, 723, 1337), (655, 1338, 908, 175), (14, 632, 1338, 655), (632, 152, 907, 1338), (463, 1339, 532, 55), (175, 908, 1339, 463), (908, 324, 906, 1339), (903, 1340, 905, 323), (104, 392, 1340, 903), (392, 6, 649, 1340), (723, 1341, 904, 243), (32, 584, 1341, 723), (584, 104, 903, 1341), (531, 1342, 533, 86), (243, 904, 1342, 531), (904, 323, 902, 1342), (899, 1343, 901, 322), (248, 728, 1343, 899), (728, 87, 726, 1343), (595, 1344, 900, 115), (43, 536, 1344, 595), (536, 248, 899, 1344), (403, 1345, 416, 13), (115, 900, 1345, 403), (900, 322, 898, 1345), (895, 1346, 897, 321), (164, 452, 1346, 895), (452, 44, 727, 1346), (643, 1347, 896, 163), (2, 644, 1347, 643), (644, 164, 895, 1347), (451, 1348, 536, 43), (163, 896, 1348, 451), (896, 321, 894, 1348), (891, 1349, 893, 320), (116, 404, 1349, 891), (404, 14, 655, 1349), (727, 1350, 892, 247), (44, 596, 1350, 727), (596, 116, 891, 1350), (535, 1351, 537, 87), (247, 892, 1351, 535), (892, 320, 890, 1351), (887, 1352, 889, 319), (252, 732, 1352, 887), (732, 88, 730, 1352), (583, 1353, 888, 103), (31, 540, 1353, 583), (540, 252, 887, 1353), (391, 1354, 645, 3), (103, 888, 1354, 391), (888, 319, 886, 1354), (883, 1355, 885, 318), (128, 608, 1355, 883), (608, 56, 731, 1355), (631, 1356, 884, 151), (13, 416, 1356, 631), (416, 128, 883, 1356), (439, 1357, 540, 31), (151, 884, 1357, 439), (884, 318, 882, 1357), (879, 1358, 881, 317), (176, 656, 1358, 879), (656, 21, 654, 1358), (731, 1359, 880, 251), (56, 464, 1359, 731), (464, 176, 879, 1359), (539, 1360, 541, 88), (251, 880, 1360, 539), (880, 317, 878, 1360), (875, 1361, 877, 316), (256, 736, 1361, 875), (736, 89, 734, 1361), (603, 1362, 876, 123), (51, 544, 1362, 603), (544, 256, 875, 1362), (411, 1363, 413, 20), (123, 876, 1363, 411), (876, 316, 874, 1363), (871, 1364, 873, 315), (112, 592, 1364, 871), (592, 40, 735, 1364), (651, 1365, 872, 171), (10, 400, 1365, 651), (400, 112, 871, 1365), (459, 1366, 544, 51), (171, 872, 1366, 459), (872, 315, 870, 1366), (867, 1367, 869, 314), (160, 640, 1367, 867), (640, 0, 639, 1367), (735, 1368, 868, 255), (40, 448, 1368, 735), (448, 160, 867, 1368), (543, 1369, 545, 89), (255, 868, 1369, 543), (868, 314, 866, 1369), (863, 1370, 865, 313), (260, 740, 1370, 863), (740, 90, 738, 1370), (599, 1371, 864, 119), (47, 548, 1371, 599), (548, 260, 863, 1371), (407, 1372, 412, 17), (119, 864, 1372, 407), (864, 313, 862, 1372), (859, 1373, 861, 312), (100, 580, 1373, 859), (580, 28, 739, 1373), (647, 1374, 860, 167), (4, 388, 1374, 647), (388, 100, 859, 1374), (455, 1375, 548, 47), (167, 860, 1375, 455), (860, 312, 858, 1375), (855, 1376, 857, 311), (148, 628, 1376, 855), (628, 10, 651, 1376), (739, 1377, 856, 259), (28, 436, 1377, 739), (436, 148, 855, 1377), (547, 1378, 549, 90), (259, 856, 1378, 547), (856, 311, 854, 1378), (851, 1379, 853, 310), (264, 744, 1379, 851), (744, 91, 742, 1379), (587, 1380, 852, 107), (35, 552, 1380, 587), (552, 264, 851, 1380), (395, 1381, 393, 7), (107, 852, 1381, 395), (852, 310, 850, 1381), (847, 1382, 849, 309), (124, 604, 1382, 847), (604, 52, 743, 1382), (635, 1383, 848, 155), (17, 412, 1383, 635), (412, 124, 847, 1383), (443, 1384, 552, 35), (155, 848, 1384, 443), (848, 309, 846, 1384), (843, 1385, 845, 308), (172, 652, 1385, 843), (652, 20, 650, 1385), (743, 1386, 844, 263), (52, 460, 1386, 743), (460, 172, 843, 1386), (551, 1387, 553, 91), (263, 844, 1387, 551), (844, 308, 842, 1387), (839, 1388, 841, 307), (268, 748, 1388, 839), (748, 92, 746, 1388), (602, 1389, 840, 122), (50, 556, 1389, 602), (556, 268, 839, 1389), (410, 1390, 405, 15), (122, 840, 1390, 410), (840, 307, 838, 1390), (835, 1391, 837, 306), (125, 605, 1391, 835), (605, 53, 747, 1391), (650, 1392, 836, 170), (20, 413, 1392, 650), (413, 125, 835, 1392), (458, 1393, 556, 50), (170, 836, 1393, 458), (836, 306, 834, 1393), (831, 1394, 833, 305), (173, 653, 1394, 831), (653, 9, 627, 1394), (747, 1395, 832, 267), (53, 461, 1395, 747), (461, 173, 831, 1395), (555, 1396, 557, 92), (267, 832, 1396, 555), (832, 305, 830, 1396), (827, 1397, 829, 304), (272, 752, 1397, 827), (752, 93, 750, 1397), (606, 1398, 828, 126), (54, 560, 1398, 606), (560, 272, 827, 1398), (414, 1399, 633, 15), (126, 828, 1399, 414), (828, 304, 826, 1399), (823, 1400, 825, 303), (129, 609, 1400, 823), (609, 57, 751, 1400), (654, 1401, 824, 174), (21, 417, 1401, 654), (417, 129, 823, 1401), (462, 1402, 560, 54), (174, 824, 1402, 462), (824, 303, 822, 1402), (819, 1403, 821, 302), (177, 657, 1403, 819), (657, 19, 637, 1403), (751, 1404, 820, 271), (57, 465, 1404, 751), (465, 177, 819, 1404), (559, 1405, 561, 93), (271, 820, 1405, 559), (820, 302, 818, 1405), (815, 1406, 817, 301), (276, 756, 1406, 815), (756, 94, 754, 1406), (610, 1407, 816, 130), (58, 564, 1407, 610), (564, 276, 815, 1407), (418, 1408, 632, 14), (130, 816, 1408, 418), (816, 301, 814, 1408), (811, 1409, 813, 300), (133, 613, 1409, 811), (613, 61, 755, 1409), (658, 1410, 812, 178), (22, 421, 1410, 658), (421, 133, 811, 1410), (466, 1411, 564, 58), (178, 812, 1411, 466), (812, 300, 810, 1411), (807, 1412, 809, 299), (181, 661, 1412, 807), (661, 18, 636, 1412), (755, 1413, 808, 275), (61, 469, 1413, 755), (469, 181, 807, 1413), (563, 1414, 565, 94), (275, 808, 1414, 563), (808, 299, 806, 1414), (803, 1415, 805, 298), (280, 760, 1415, 803), (760, 95, 758, 1415), (614, 1416, 804, 134), (62, 568, 1416, 614), (568, 280, 803, 1416), (422, 1417, 630, 12), (134, 804, 1417, 422), (804, 298, 802, 1417), (799, 1418, 801, 297), (137, 617, 1418, 799), (617, 65, 759, 1418), (662, 1419, 800, 182), (23, 425, 1419, 662), (425, 137, 799, 1419), (470, 1420, 568, 62), (182, 800, 1420, 470), (800, 297, 798, 1420), (795, 1421, 797, 296), (185, 665, 1421, 795), (665, 16, 634, 1421), (759, 1422, 796, 279), (65, 473, 1422, 759), (473, 185, 795, 1422), (567, 1423, 569, 95), (279, 796, 1423, 567), (796, 296, 794, 1423), (791, 1424, 793, 295), (284, 764, 1424, 791), (764, 96, 762, 1424), (618, 1425, 792, 138), (66, 572, 1425, 618), (572, 284, 791, 1425), (426, 1426, 636, 18), (138, 792, 1426, 426), (792, 295, 790, 1426), (787, 1427, 789, 294), (141, 621, 1427, 787), (621, 69, 763, 1427), (666, 1428, 788, 186), (24, 429, 1428, 666), (429, 141, 787, 1428), (474, 1429, 572, 66), (186, 788, 1429, 474), (788, 294, 786, 1429), (783, 1430, 785, 293), (189, 669, 1430, 783), (669, 19, 409, 1430), (763, 1431, 784, 283), (69, 477, 1431, 763), (477, 189, 783, 1431), (571, 1432, 573, 96), (283, 784, 1432, 571), (784, 293, 782, 1432), (779, 1433, 781, 292), (288, 768, 1433, 779), (768, 97, 766, 1433), (622, 1434, 780, 142), (70, 576, 1434, 622), (576, 288, 779, 1434), (430, 1435, 403, 13), (142, 780, 1435, 430), (780, 292, 778, 1435), (775, 1436, 777, 291), (145, 625, 1436, 775), (625, 73, 767, 1436), (670, 1437, 776, 190), (25, 433, 1437, 670), (433, 145, 775, 1437), (478, 1438, 576, 70), (190, 776, 1438, 478), (776, 291, 774, 1438), (771, 1439, 773, 290), (193, 673, 1439, 771), (673, 11, 629, 1439), (767, 1440, 772, 287), (73, 481, 1440, 767), (481, 193, 771, 1440), (575, 1441, 577, 97), (287, 772, 1441, 575), (772, 290, 770, 1441), (770, 1442, 769, 289), (290, 773, 1442, 770), (773, 149, 437, 1442), (774, 1443, 768, 288), (291, 777, 1443, 774), (777, 287, 575, 1443), (778, 1444, 595, 115), (292, 781, 1444, 778), (781, 286, 574, 1444), (782, 1445, 765, 285), (293, 785, 1445, 782), (785, 121, 601, 1445), (786, 1446, 764, 284), (294, 789, 1446, 786), (789, 283, 571, 1446), (790, 1447, 444, 156), (295, 793, 1447, 790), (793, 282, 570, 1447), (794, 1448, 761, 281), (296, 797, 1448, 794), (797, 154, 442, 1448), (798, 1449, 760, 280), (297, 801, 1449, 798), (801, 279, 567, 1449), (802, 1450, 438, 150), (298, 805, 1450, 802), (805, 278, 566, 1450), (806, 1451, 757, 277), (299, 809, 1451, 806), (809, 156, 444, 1451), (810, 1452, 756, 276), (300, 813, 1452, 810), (813, 275, 563, 1452), (814, 1453, 440, 152), (301, 817, 1453, 814), (817, 274, 562, 1453), (818, 1454, 753, 273), (302, 821, 1454, 818), (821, 157, 445, 1454), (822, 1455, 752, 272), (303, 825, 1455, 822), (825, 271, 559, 1455), (826, 1456, 441, 153), (304, 829, 1456, 826), (829, 270, 558, 1456), (830, 1457, 749, 269), (305, 833, 1457, 830), (833, 147, 435, 1457), (834, 1458, 748, 268), (306, 837, 1458, 834), (837, 267, 555, 1458), (838, 1459, 597, 117), (307, 841, 1459, 838), (841, 266, 554, 1459), (842, 1460, 745, 265), (308, 845, 1460, 842), (845, 170, 458, 1460), (846, 1461, 744, 264), (309, 849, 1461, 846), (849, 263, 551, 1461), (850, 1462, 585, 105), (310, 853, 1462, 850), (853, 262, 550, 1462), (854, 1463, 741, 261), (311, 857, 1463, 854), (857, 171, 459, 1463), (858, 1464, 740, 260), (312, 861, 1464, 858), (861, 259, 547, 1464), (862, 1465, 604, 124), (313, 865, 1465, 862), (865, 258, 546, 1465), (866, 1466, 737, 257), (314, 869, 1466, 866), (869, 159, 447, 1466), (870, 1467, 736, 256), (315, 873, 1467, 870), (873, 255, 543, 1467), (874, 1468, 605, 125), (316, 877, 1468, 874), (877, 254, 542, 1468), (878, 1469, 733, 253), (317, 881, 1469, 878), (881, 174, 462, 1469), (882, 1470, 732, 252), (318, 885, 1470, 882), (885, 251, 539, 1470), (886, 1471, 453, 165), (319, 889, 1471, 886), (889, 250, 538, 1471), (890, 1472, 729, 249), (320, 893, 1472, 890), (893, 175, 463, 1472), (894, 1473, 728, 248), (321, 897, 1473, 894), (897, 247, 535, 1473), (898, 1474, 608, 128), (322, 901, 1474, 898), (901, 246, 534, 1474), (902, 1475, 725, 245), (323, 905, 1475, 902), (905, 169, 457, 1475), (906, 1476, 724, 244), (324, 909, 1476, 906), (909, 243, 531, 1476), (910, 1477, 609, 129), (325, 913, 1477, 910), (913, 242, 530, 1477), (914, 1478, 721, 241), (326, 917, 1478, 914), (917, 178, 466, 1478), (918, 1479, 720, 240), (327, 921, 1479, 918), (921, 239, 527, 1479), (922, 1480, 452, 164), (328, 925, 1480, 922), (925, 238, 526, 1480), (926, 1481, 717, 237), (329, 929, 1481, 926), (929, 179, 467, 1481), (930, 1482, 716, 236), (330, 933, 1482, 930), (933, 235, 523, 1482), (934, 1483, 612, 132), (331, 937, 1483, 934), (937, 234, 522, 1483), (938, 1484, 713, 233), (332, 941, 1484, 938), (941, 168, 456, 1484), (942, 1485, 712, 232), (333, 945, 1485, 942), (945, 231, 519, 1485), (946, 1486, 613, 133), (334, 949, 1486, 946), (949, 230, 518, 1486), (950, 1487, 709, 229), (335, 953, 1487, 950), (953, 182, 470, 1487), (954, 1488, 708, 228), (336, 957, 1488, 954), (957, 227, 515, 1488), (958, 1489, 450, 162), (337, 961, 1489, 958), (961, 226, 514, 1489), (962, 1490, 705, 225), (338, 965, 1490, 962), (965, 183, 471, 1490), (966, 1491, 704, 224), (339, 969, 1491, 966), (969, 223, 511, 1491), (970, 1492, 616, 136), (340, 973, 1492, 970), (973, 222, 510, 1492), (974, 1493, 701, 221), (341, 977, 1493, 974), (977, 166, 454, 1493), (978, 1494, 700, 220), (342, 981, 1494, 978), (981, 219, 507, 1494), (982, 1495, 617, 137), (343, 985, 1495, 982), (985, 218, 506, 1495), (986, 1496, 697, 217), (344, 989, 1496, 986), (989, 186, 474, 1496), (990, 1497, 696, 216), (345, 993, 1497, 990), (993, 215, 503, 1497), (994, 1498, 456, 168), (346, 997, 1498, 994), (997, 214, 502, 1498), (998, 1499, 693, 213), (347, 1001, 1499, 998), (1001, 187, 475, 1499), (1002, 1500, 692, 212), (348, 1005, 1500, 1002), (1005, 211, 499, 1500), (1006, 1501, 620, 140), (349, 1009, 1501, 1006), (1009, 210, 498, 1501), (1010, 1502, 689, 209), (350, 1013, 1502, 1010), (1013, 109, 589, 1502), (1014, 1503, 688, 208), (351, 1017, 1503, 1014), (1017, 207, 495, 1503), (1018, 1504, 621, 141), (352, 1021, 1504, 1018), (1021, 206, 494, 1504), (1022, 1505, 685, 205), (353, 1025, 1505, 1022), (1025, 190, 478, 1505), (1026, 1506, 684, 204), (354, 1029, 1506, 1026), (1029, 203, 491, 1506), (1030, 1507, 583, 103), (355, 1033, 1507, 1030), (1033, 202, 490, 1507), (1034, 1508, 681, 201), (356, 1037, 1508, 1034), (1037, 191, 479, 1508), (1038, 1509, 680, 200), (357, 1041, 1509, 1038), (1041, 199, 487, 1509), (1042, 1510, 624, 144), (358, 1045, 1510, 1042), (1045, 198, 486, 1510), (1046, 1511, 677, 197), (359, 1049, 1511, 1046), (1049, 161, 449, 1511), (1050, 1512, 676, 196), (360, 1053, 1512, 1050), (1053, 195, 483, 1512), (1054, 1513, 625, 145), (361, 1057, 1513, 1054), (1057, 194, 482, 1513), (1058, 1514, 673, 193), (362, 1061, 1514, 1058), (1061, 113, 401, 1514), (1062, 1515, 672, 192), (363, 1065, 1515, 1062), (1065, 143, 431, 1515), (1066, 1516, 631, 151), (364, 1069, 1516, 1066), (1069, 142, 430, 1516), (1070, 1517, 669, 189), (365, 1073, 1517, 1070), (1073, 157, 637, 1517), (1074, 1518, 668, 188), (366, 1077, 1518, 1074), (1077, 139, 427, 1518), (1078, 1519, 408, 120), (367, 1081, 1519, 1078), (1081, 138, 426, 1519), (1082, 1520, 665, 185), (368, 1085, 1520, 1082), (1085, 118, 406, 1520), (1086, 1521, 664, 184), (369, 1089, 1521, 1086), (1089, 135, 423, 1521), (1090, 1522, 402, 114), (370, 1093, 1522, 1090), (1093, 134, 422, 1522), (1094, 1523, 661, 181), (371, 1097, 1523, 1094), (1097, 120, 408, 1523), (1098, 1524, 660, 180), (372, 1101, 1524, 1098), (1101, 131, 419, 1524), (1102, 1525, 404, 116), (373, 1105, 1525, 1102), (1105, 130, 418, 1525), (1106, 1526, 657, 177), (374, 1109, 1526, 1106), (1109, 121, 409, 1526), (1110, 1527, 656, 176), (375, 1113, 1527, 1110), (1113, 127, 415, 1527), (1114, 1528, 405, 117), (376, 1117, 1528, 1114), (1117, 126, 414, 1528), (1118, 1529, 653, 173), (377, 1121, 1529, 1118), (1121, 111, 399, 1529), (1122, 1530, 652, 172), (378, 1125, 1530, 1122), (1125, 123, 411, 1530), (1126, 1531, 633, 153), (379, 1129, 1531, 1126), (1129, 122, 410, 1531), (1130, 1532, 645, 165), (380, 1133, 1532, 1130), (1133, 99, 387, 1532), (1134, 1533, 393, 105), (381, 1137, 1533, 1134), (1137, 109, 397, 1533), (1138, 1534, 392, 104), (382, 1141, 1534, 1138), (1141, 108, 396, 1534), (1142, 1535, 390, 102), (383, 1145, 1535, 1142), (1145, 106, 394, 1535), (1146, 1536, 396, 108), (384, 1149, 1536, 1146), (1149, 169, 649, 1536), (1150, 1537, 643, 163), (385, 1153, 1537, 1150), (1153, 101, 389, 1537)])
me_cube.materials.append(mat_material)
me_cube.use_remesh_preserve_volume = False
me_cube.use_remesh_preserve_attributes = False
me_cube.use_mirror_vertex_groups = False
me_cube.update()

# ---- objects
ob_mesh17 = bpy.data.objects.new('Mesh17', me_cube)
ob_lamp = bpy.data.objects.new('Lamp', light_lamp)
ob_camera = bpy.data.objects.new('Camera', cam_camera)

# ---- transforms, parenting, visibility, modifiers, constraints
ob_mesh17.location = (0.0, 0.0, 0.0)
ob_mesh17.lock_rotations_4d = False
ob_mesh17.empty_display_type = 'ARROWS'
ob_mesh17.lineart.crease_threshold = 0.0
ob_lamp.location = (4.076, 1.005, 5.904)
ob_lamp.rotation_euler = (0.6503, 0.05522, 1.866)
ob_lamp.lock_rotations_4d = False
ob_lamp.empty_display_type = 'ARROWS'
ob_lamp.color = (0.0, 0.0, 0.0, 0.0)
ob_lamp.lineart.crease_threshold = 0.0
ob_camera.location = (7.22, -6.789, 5.337)
ob_camera.rotation_euler = (1.109, 0.0, 0.8149)
ob_camera.lock_rotations_4d = False
ob_camera.empty_display_type = 'ARROWS'
ob_camera.color = (0.0, 0.0, 0.0, 0.0)
ob_camera.display_type = 'WIRE'
ob_camera.lineart.crease_threshold = 0.0

# ---- collection membership
col_collection_1.objects.link(ob_mesh17)
col_collection_1.objects.link(ob_lamp)
col_collection_1.objects.link(ob_camera)

# ---- scene / render settings (as saved in the file)
scene.camera = ob_camera
scene.frame_start = 1; scene.frame_end = 190; scene.frame_set(170)
scene.render.engine = 'BLENDER_EEVEE_NEXT'
scene.render.resolution_percentage = 50
scene.render.dither_intensity = 0.0
scene.cycles.use_denoising = False
scene.cycles.samples = 128
scene.cycles.sampling_pattern = 'TABULATED_SOBOL'
scene.cycles.use_adaptive_sampling = False
scene.cycles.use_light_tree = False
scene.cycles.blur_glossy = 0.0
scene.cycles.sample_clamp_indirect = 0.0
scene.view_settings.view_transform = 'Standard'
bpy.context.view_layer.update()
